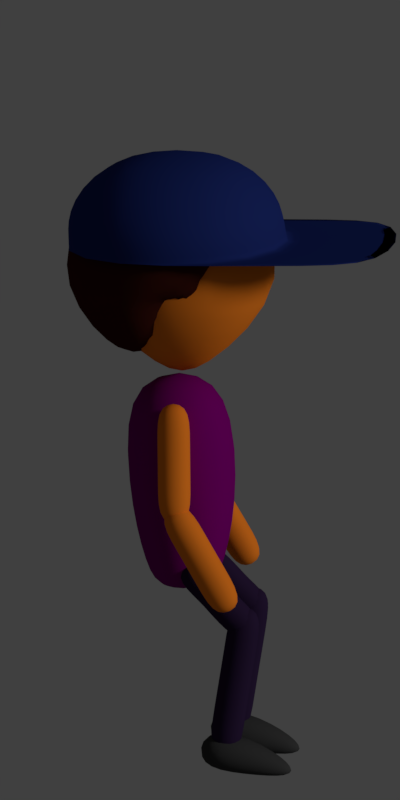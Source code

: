 # Source: child.blend  (saved by Blender 2.79.0; exported with 4.5.12 LTS)
import bpy
from mathutils import Matrix  # noqa: F401  (used for matrix-valued properties, if any)

bpy.ops.wm.read_factory_settings(use_empty=True)
scene = bpy.context.scene
scene.name = 'Scene'

# ---- collections
col_collection_1 = bpy.data.collections.new('Collection 1'); scene.collection.children.link(col_collection_1)
col_collection_1.hide_render = True
col_collection_1.hide_viewport = True
col_collection_2 = bpy.data.collections.new('Collection 2'); scene.collection.children.link(col_collection_2)
col_collection_2.hide_render = True
col_collection_2.hide_viewport = True
col_collection_3 = bpy.data.collections.new('Collection 3'); scene.collection.children.link(col_collection_3)
col_collection_3.hide_render = True
col_collection_3.hide_viewport = True
col_collection_4 = bpy.data.collections.new('Collection 4'); scene.collection.children.link(col_collection_4)
col_collection_4.hide_render = True
col_collection_4.hide_viewport = True
col_collection_5 = bpy.data.collections.new('Collection 5'); scene.collection.children.link(col_collection_5)
col_collection_5.hide_render = True
col_collection_5.hide_viewport = True
col_collection_11 = bpy.data.collections.new('Collection 11'); scene.collection.children.link(col_collection_11)

# ---- materials (node trees are filled in below, after node groups)
mat_skin = bpy.data.materials.new('Skin')
mat_skin.alpha_threshold = 0.0
mat_skin.use_transparent_shadow = False
mat_skin.diffuse_color = (0.8, 0.6277, 0.4197, 1.0)
mat_skin.roughness = 0.5
mat_skin.specular_intensity = 0.0
mat_hair = bpy.data.materials.new('Hair')
mat_hair.alpha_threshold = 0.0
mat_hair.use_transparent_shadow = False
mat_hair.diffuse_color = (0.05087, 0.008618, 0.005147, 1.0)
mat_hair.roughness = 0.5
mat_hair.specular_intensity = 0.0
mat_clothes = bpy.data.materials.new('Clothes')
mat_clothes.alpha_threshold = 0.0
mat_clothes.use_transparent_shadow = False
mat_clothes.diffuse_color = (0.01483, 0.02846, 0.1734, 1.0)
mat_clothes.roughness = 0.5
mat_clothes.specular_intensity = 0.0
mat_pants = bpy.data.materials.new('Pants')
mat_pants.alpha_threshold = 0.0
mat_pants.use_transparent_shadow = False
mat_pants.diffuse_color = (0.1181, 0.5225, 0.116, 1.0)
mat_pants.roughness = 0.5
mat_pants.specular_intensity = 0.0
mat_socks = bpy.data.materials.new('Socks')
mat_socks.alpha_threshold = 0.0
mat_socks.use_transparent_shadow = False
mat_socks.diffuse_color = (0.03364, 0.1329, 0.03309, 1.0)
mat_socks.roughness = 0.5
mat_socks.specular_intensity = 0.0
mat_shoes = bpy.data.materials.new('Shoes')
mat_shoes.alpha_threshold = 0.0
mat_shoes.use_transparent_shadow = False
mat_shoes.diffuse_color = (0.05088, 0.05088, 0.05088, 1.0)
mat_shoes.roughness = 0.5
mat_shoes.specular_intensity = 0.0
mat_clothespurple = bpy.data.materials.new('ClothesPurple')
mat_clothespurple.alpha_threshold = 0.0
mat_clothespurple.use_transparent_shadow = False
mat_clothespurple.diffuse_color = (0.06852, 0.01478, 0.1734, 1.0)
mat_clothespurple.roughness = 0.5
mat_clothespurple.specular_intensity = 0.0
mat_pantspurple = bpy.data.materials.new('PantsPurple')
mat_pantspurple.alpha_threshold = 0.0
mat_pantspurple.use_transparent_shadow = False
mat_pantspurple.diffuse_color = (0.02933, 0.01433, 0.05088, 1.0)
mat_pantspurple.roughness = 0.5
mat_pantspurple.specular_intensity = 0.0
mat_clothespink = bpy.data.materials.new('ClothesPink')
mat_clothespink.alpha_threshold = 0.0
mat_clothespink.use_transparent_shadow = False
mat_clothespink.diffuse_color = (0.1734, 0.0, 0.06013, 1.0)
mat_clothespink.roughness = 0.5
mat_clothespink.specular_intensity = 0.0
mat_pantspink = bpy.data.materials.new('PantsPink')
mat_pantspink.alpha_threshold = 0.0
mat_pantspink.use_transparent_shadow = False
mat_pantspink.diffuse_color = (0.02584, 2.162e-09, 0.004165, 1.0)
mat_pantspink.roughness = 0.5
mat_pantspink.specular_intensity = 0.0
mat_clothesyellow = bpy.data.materials.new('ClothesYellow')
mat_clothesyellow.alpha_threshold = 0.0
mat_clothesyellow.use_transparent_shadow = False
mat_clothesyellow.diffuse_color = (0.5225, 0.466, 0.116, 1.0)
mat_clothesyellow.roughness = 0.5
mat_clothesyellow.specular_intensity = 0.0
mat_pantsyellow = bpy.data.materials.new('PantsYellow')
mat_pantsyellow.alpha_threshold = 0.0
mat_pantsyellow.use_transparent_shadow = False
mat_pantsyellow.diffuse_color = (0.1329, 0.1193, 0.03308, 1.0)
mat_pantsyellow.roughness = 0.5
mat_pantsyellow.specular_intensity = 0.0
mat_skindark = bpy.data.materials.new('SkinDark')
mat_skindark.alpha_threshold = 0.0
mat_skindark.use_transparent_shadow = False
mat_skindark.diffuse_color = (1.0, 0.2452, 0.01952, 1.0)
mat_skindark.roughness = 0.5
mat_skindark.specular_intensity = 0.0
mat_clotheslightpink = bpy.data.materials.new('ClothesLightPink')
mat_clotheslightpink.alpha_threshold = 0.0
mat_clotheslightpink.use_transparent_shadow = False
mat_clotheslightpink.diffuse_color = (0.214, 0.0, 0.1706, 1.0)
mat_clotheslightpink.roughness = 0.5
mat_clotheslightpink.specular_intensity = 0.0

# ---- material node trees

# ---- world
world_world = bpy.data.worlds.new('World'); scene.world = world_world
world_world.color = (0.05088, 0.05088, 0.05088)
world_world.use_sun_shadow = False
world_world.sun_shadow_jitter_overblur = 0.0
world_world.cycles.sampling_method = 'MANUAL'

# ---- cameras
cam_camera_000 = bpy.data.cameras.new('Camera.000')
cam_camera_000.clip_end = 100.0
cam_camera_000.lens = 192.6
cam_camera_000.sensor_width = 32.0
cam_camera_000.sensor_height = 18.0
cam_camera_000.display_size = 2.0
cam_camera_000.shift_x = -0.875
cam_camera_000.shift_y = 0.525
cam_camera_000.lens_unit = 'FOV'
cam_camera_000.dof.focus_distance = 0.0
cam_camera_000.dof.aperture_fstop = 128.0
cam_camera_000.dof.aperture_blades = 6
cam_camera_001 = bpy.data.cameras.new('Camera.001')
cam_camera_001.clip_end = 100.0
cam_camera_001.lens = 27.71
cam_camera_001.sensor_width = 32.0
cam_camera_001.sensor_height = 18.0
cam_camera_001.display_size = 2.0
cam_camera_001.lens_unit = 'FOV'
cam_camera_001.dof.focus_distance = 0.0
cam_camera_001.dof.aperture_fstop = 128.0
cam_camera_001.dof.aperture_blades = 6

# ---- lights
light_sun = bpy.data.lights.new('Sun', 'SUN')
light_sun.transmission_factor = 0.0
light_sun.angle = 0.1993
light_sun.energy = 1.0
light_sun.shadow_buffer_clip_start = 0.5
light_sun.shadow_soft_size = 0.1
light_sun.shadow_cascade_max_distance = 1000.0

# ---- meshes
me_cube_001 = bpy.data.meshes.new('Cube.001')
me_cube_001.from_pydata([(-0.03883, -0.02469, -0.3005), (-0.1238, -0.1238, 0.1344), (-0.03883, 0.02469, -0.3005), (-0.1238, 0.1238, 0.1344), (0.01055, -0.02469, -0.3005), (0.1238, -0.1238, 0.1344), (0.01055, 0.02469, -0.3005), (0.1238, 0.1238, 0.1344), (-0.2462, -0.2454, -0.1126), (-0.2454, 0.2462, -0.1126), (0.2462, 0.2454, -0.1148), (0.2454, -0.2462, -0.1148), (-0.1999, 0.1421, 0.06652), (-0.1999, -0.1423, 0.06652), (-0.1215, -0.04519, -0.2862), (-0.1215, 0.07529, -0.2862), (0.1647, -0.1423, 0.1389), (0.1647, 0.1421, 0.1389), (-0.2597, -0.03276, -0.1115), (-0.2597, 0.03258, -0.1115), (0.2286, 0.07193, -0.09367), (0.2286, -0.0997, -0.09367), (0.01098, 0.2595, 0.1535), (0.01098, -0.2597, 0.1535), (5.96e-08, 0.1421, 0.1689), (5.96e-08, -0.1423, 0.1689), (0.01932, 0.2323, 0.02355), (0.01933, -0.2325, 0.02353), (0.04757, 0.1535, -0.2351), (0.04757, -0.1537, -0.2351), (-0.07352, -0.1423, 0.1584), (-0.0937, -0.2343, -0.1429), (0.0382, -0.1468, -0.05593), (-0.07352, 0.1421, 0.1584), (-0.09368, 0.2341, -0.1429), (0.0382, 0.1466, -0.05593), (-0.1317, -0.1423, 0.1362), (-0.2153, -0.1453, -0.1019), (-0.009539, -0.2545, -0.2192), (-0.1317, 0.1421, 0.1362), (-0.2153, 0.1452, -0.1019), (-0.009539, 0.2544, -0.2192), (-0.0806, -0.06799, -0.7202), (-0.133, -0.1051, -0.2742), (-0.0806, 0.06799, -0.7202), (-0.133, 0.1051, -0.2742), (0.02479, -0.06799, -0.7202), (0.0772, -0.1051, -0.2742), (0.02479, 0.06799, -0.7202), (0.0772, 0.1051, -0.2742), (-0.146, -0.132, -0.5042), (-0.146, 0.132, -0.5042), (0.09799, 0.132, -0.5042), (0.09799, -0.132, -0.5042), (-0.1117, 0.09075, -0.6769), (0.05593, 0.09075, -0.6769), (0.05593, -0.09075, -0.6769), (-0.1117, -0.09075, -0.6769), (-0.05421, -0.1984, -0.5455), (-0.05421, -0.137, -0.311), (-0.05421, -0.1324, -0.5628), (-0.05421, -0.07093, -0.3283), (0.0141, -0.1984, -0.5455), (0.0141, -0.137, -0.311), (0.0141, -0.1324, -0.5628), (0.0141, -0.07093, -0.3283), (-0.05421, -0.178, -0.4673), (-0.05421, -0.1575, -0.3891), (-0.05421, -0.0914, -0.4064), (-0.05421, -0.1119, -0.4846), (0.0141, -0.0914, -0.4064), (0.0141, -0.1119, -0.4846), (0.0141, -0.1575, -0.3891), (0.0141, -0.178, -0.4673), (0.05323, -0.2041, -0.7416), (-0.05853, -0.1969, -0.5265), (0.05295, -0.1358, -0.744), (-0.05881, -0.1286, -0.529), (0.1138, -0.2027, -0.7101), (0.002087, -0.1955, -0.4951), (0.1136, -0.1345, -0.7125), (0.001801, -0.1273, -0.4975), (0.01598, -0.2017, -0.6699), (-0.02127, -0.1993, -0.5982), (-0.02156, -0.131, -0.6006), (0.01569, -0.1334, -0.6723), (0.03905, -0.1297, -0.5692), (0.07631, -0.1321, -0.6409), (0.03934, -0.1979, -0.5668), (0.07659, -0.2003, -0.6384), (-0.05421, 0.1984, -0.5455), (-0.05421, 0.137, -0.311), (-0.05421, 0.1324, -0.5628), (-0.05421, 0.07093, -0.3283), (0.0141, 0.1984, -0.5455), (0.0141, 0.137, -0.311), (0.0141, 0.1324, -0.5628), (0.0141, 0.07093, -0.3283), (-0.05421, 0.178, -0.4673), (-0.05421, 0.1575, -0.3891), (-0.05421, 0.0914, -0.4064), (-0.05421, 0.1119, -0.4846), (0.0141, 0.0914, -0.4064), (0.0141, 0.1119, -0.4846), (0.0141, 0.1575, -0.3891), (0.0141, 0.178, -0.4673), (0.05323, 0.2041, -0.7416), (-0.05853, 0.1969, -0.5265), (0.05295, 0.1358, -0.744), (-0.05881, 0.1286, -0.529), (0.1138, 0.2027, -0.7101), (0.002087, 0.1955, -0.4951), (0.1136, 0.1345, -0.7125), (0.001801, 0.1273, -0.4975), (0.01598, 0.2017, -0.6699), (-0.02127, 0.1993, -0.5982), (-0.02156, 0.131, -0.6006), (0.01569, 0.1334, -0.6723), (0.03905, 0.1297, -0.5692), (0.07631, 0.1321, -0.6409), (0.03934, 0.1979, -0.5668), (0.07659, 0.2003, -0.6384), (0.0947, -0.0359, -0.8284), (-0.04907, -0.03325, -0.6796), (0.09416, -0.1042, -0.8279), (-0.04961, -0.1015, -0.6791), (0.1417, -0.0359, -0.7789), (-0.002044, -0.03325, -0.6301), (0.1412, -0.1042, -0.7783), (-0.002587, -0.1015, -0.6296), (0.0361, -0.03502, -0.7728), (0.009537, -0.03413, -0.7352), (0.008994, -0.1024, -0.7347), (0.03555, -0.1033, -0.7723), (0.05602, -0.1024, -0.6852), (0.08258, -0.1033, -0.7227), (0.05656, -0.03413, -0.6857), (0.08312, -0.03502, -0.7232), (0.02293, -0.03795, -0.9716), (0.06474, -0.03529, -0.7328), (0.02306, -0.1063, -0.9709), (0.06487, -0.1036, -0.7321), (0.09022, -0.03795, -0.9834), (0.132, -0.03529, -0.7446), (0.09035, -0.1063, -0.9826), (0.1322, -0.1036, -0.7438), (0.03687, -0.03706, -0.892), (0.05081, -0.03618, -0.8124), (0.05094, -0.1045, -0.8117), (0.037, -0.1054, -0.8913), (0.1182, -0.1045, -0.8234), (0.1043, -0.1054, -0.903), (0.1181, -0.03618, -0.8242), (0.1042, -0.03706, -0.9038), (0.1015, 0.1066, -0.9038), (0.1153, 0.1085, -0.8242), (0.1069, 0.03849, -0.903), (0.1208, 0.04046, -0.8234), (0.03987, 0.03322, -0.8913), (0.05369, 0.03519, -0.8117), (0.04821, 0.1033, -0.8124), (0.03439, 0.1013, -0.892), (0.1346, 0.04244, -0.7438), (0.09312, 0.03651, -0.9826), (0.1291, 0.1105, -0.7446), (0.08764, 0.1046, -0.9834), (0.06751, 0.03717, -0.7321), (0.02604, 0.03124, -0.9709), (0.06204, 0.1053, -0.7328), (0.02056, 0.09933, -0.9716), (0.08034, 0.107, -0.7232), (0.05379, 0.1058, -0.6857), (0.08514, 0.03883, -0.7227), (0.0586, 0.03763, -0.6852), (0.03826, 0.03515, -0.7723), (0.01172, 0.03395, -0.7347), (0.006908, 0.1021, -0.7352), (0.03345, 0.1033, -0.7728), (0.0001017, 0.03393, -0.6296), (0.1436, 0.04254, -0.7783), (-0.004706, 0.1021, -0.6301), (0.1388, 0.1107, -0.7789), (-0.04678, 0.03024, -0.6791), (0.09676, 0.03885, -0.8279), (-0.05159, 0.09838, -0.6796), (0.09195, 0.107, -0.8284), (-0.000636, -0.03374, -1.048), (0.1233, 0.11, -0.8199), (-0.0004902, -0.1108, -1.047), (0.1234, 0.03295, -0.819), (0.07527, -0.03374, -1.061), (0.04752, 0.03295, -0.8058), (0.07542, -0.1108, -1.06), (0.04738, 0.11, -0.8066), (0.01624, -0.03274, -0.9794), (0.04738, -0.03174, -0.8066), (0.04752, -0.1088, -0.8058), (0.01639, -0.1098, -0.9786), (0.1234, -0.1088, -0.819), (0.0923, -0.1098, -0.9918), (0.1233, -0.03174, -0.8199), (0.09215, -0.03274, -0.9927), (0.04738, -0.03174, -0.8066), (0.04752, -0.1088, -0.8058), (0.1234, -0.1088, -0.819), (0.1233, -0.03174, -0.8199), (0.09215, 0.109, -0.9927), (0.1233, 0.11, -0.8199), (0.0923, 0.03195, -0.9918), (0.1234, 0.03295, -0.819), (0.01639, 0.03195, -0.9786), (0.04752, 0.03295, -0.8058), (0.04738, 0.11, -0.8066), (0.01624, 0.109, -0.9794), (0.07542, 0.03095, -1.06), (0.07527, 0.108, -1.061), (-0.0004902, 0.03095, -1.047), (-0.000636, 0.108, -1.048), (-0.01868, -0.1217, -1.07), (-0.005557, -0.1217, -0.9899), (-0.01868, -0.02157, -1.07), (-0.005557, -0.02157, -0.9899), (0.07957, -0.1199, -1.088), (0.09269, -0.1199, -1.008), (0.07957, -0.01982, -1.088), (0.09269, -0.01982, -1.008), (0.1817, -0.06261, -1.069), (0.1779, -0.06261, -1.092), (0.1779, -0.09102, -1.092), (0.1817, -0.09102, -1.069), (-0.01868, 0.0183, -1.07), (-0.005557, 0.0183, -0.9899), (-0.01868, 0.1184, -1.07), (-0.005557, 0.1184, -0.9899), (0.07957, 0.02005, -1.088), (0.09269, 0.02005, -1.008), (0.07957, 0.1201, -1.088), (0.09269, 0.1201, -1.008), (0.1817, 0.07736, -1.069), (0.1779, 0.07736, -1.092), (0.1779, 0.04895, -1.092), (0.1817, 0.04895, -1.069)], [], [(8, 1, 3, 9), (9, 3, 7, 10), (10, 7, 5, 11), (2, 6, 4, 0), (7, 3, 1, 5), (4, 11, 8, 0), (6, 10, 11, 4), (2, 9, 10, 6), (0, 8, 9, 2), (11, 5, 1, 8), (20, 22, 28, 26), (16, 17, 24, 25), (37, 18, 14, 38), (37, 36, 13, 18), (21, 20, 17, 16), (20, 26, 24, 17), (26, 28, 35, 34), (21, 16, 25, 27), (21, 27, 29, 23), (19, 15, 14, 18), (34, 40, 39, 33), (27, 25, 30, 31), (27, 31, 32, 29), (35, 28, 29, 32), (31, 30, 36, 37), (31, 37, 38, 32), (41, 35, 32, 38), (25, 24, 33, 30), (26, 34, 33, 24), (28, 22, 23, 29), (23, 22, 20, 21), (40, 19, 12, 39), (40, 41, 15, 19), (15, 41, 38, 14), (19, 18, 13, 12), (36, 39, 12, 13), (34, 35, 41, 40), (30, 33, 39, 36), (50, 43, 45, 51), (51, 45, 49, 52), (52, 49, 47, 53), (53, 47, 43, 50), (44, 48, 46, 42), (49, 45, 43, 47), (56, 53, 50, 57), (55, 52, 53, 56), (54, 51, 52, 55), (57, 50, 51, 54), (42, 57, 54, 44), (44, 54, 55, 48), (48, 55, 56, 46), (46, 56, 57, 42), (67, 59, 61, 68), (68, 61, 65, 70), (70, 65, 63, 72), (72, 63, 59, 67), (60, 64, 62, 58), (65, 61, 59, 63), (62, 73, 66, 58), (73, 72, 67, 66), (64, 71, 73, 62), (71, 70, 72, 73), (60, 69, 71, 64), (69, 68, 70, 71), (58, 66, 69, 60), (66, 67, 68, 69), (83, 75, 77, 84), (84, 77, 81, 86), (86, 81, 79, 88), (88, 79, 75, 83), (76, 80, 78, 74), (81, 77, 75, 79), (78, 89, 82, 74), (89, 88, 83, 82), (80, 87, 89, 78), (87, 86, 88, 89), (76, 85, 87, 80), (85, 84, 86, 87), (74, 82, 85, 76), (82, 83, 84, 85), (99, 100, 93, 91), (100, 102, 97, 93), (102, 104, 95, 97), (104, 99, 91, 95), (92, 90, 94, 96), (97, 95, 91, 93), (94, 90, 98, 105), (105, 98, 99, 104), (96, 94, 105, 103), (103, 105, 104, 102), (92, 96, 103, 101), (101, 103, 102, 100), (90, 92, 101, 98), (98, 101, 100, 99), (115, 116, 109, 107), (116, 118, 113, 109), (118, 120, 111, 113), (120, 115, 107, 111), (108, 106, 110, 112), (113, 111, 107, 109), (110, 106, 114, 121), (121, 114, 115, 120), (112, 110, 121, 119), (119, 121, 120, 118), (108, 112, 119, 117), (117, 119, 118, 116), (106, 108, 117, 114), (114, 117, 116, 115), (131, 132, 125, 123), (132, 134, 129, 125), (134, 136, 127, 129), (136, 131, 123, 127), (124, 122, 126, 128), (129, 127, 123, 125), (126, 122, 130, 137), (137, 130, 131, 136), (128, 126, 137, 135), (135, 137, 136, 134), (124, 128, 135, 133), (133, 135, 134, 132), (122, 124, 133, 130), (130, 133, 132, 131), (147, 148, 141, 139), (148, 150, 145, 141), (150, 152, 143, 145), (152, 147, 139, 143), (140, 138, 142, 144), (145, 143, 139, 141), (142, 138, 146, 153), (153, 146, 147, 152), (144, 142, 153, 151), (151, 153, 152, 150), (140, 144, 151, 149), (149, 151, 150, 148), (138, 140, 149, 146), (146, 149, 148, 147), (161, 158, 159, 160), (169, 167, 158, 161), (158, 156, 157, 159), (167, 163, 156, 158), (156, 154, 155, 157), (163, 165, 154, 156), (154, 161, 160, 155), (165, 169, 161, 154), (162, 164, 168, 166), (167, 169, 165, 163), (155, 160, 168, 164), (157, 155, 164, 162), (159, 157, 162, 166), (160, 159, 166, 168), (177, 174, 175, 176), (185, 183, 174, 177), (174, 172, 173, 175), (183, 179, 172, 174), (172, 170, 171, 173), (179, 181, 170, 172), (170, 177, 176, 171), (181, 185, 177, 170), (178, 180, 184, 182), (183, 185, 181, 179), (171, 176, 184, 180), (173, 171, 180, 178), (175, 173, 178, 182), (176, 175, 182, 184), (206, 213, 193, 187), (208, 206, 187, 189), (210, 208, 189, 191), (213, 210, 191, 193), (188, 186, 190, 192), (200, 195, 196, 198), (190, 186, 194, 201), (205, 202, 195, 200), (192, 190, 201, 199), (204, 205, 200, 198), (188, 192, 199, 197), (203, 204, 198, 196), (186, 188, 197, 194), (202, 203, 196, 195), (194, 197, 203, 202), (197, 199, 204, 203), (199, 201, 205, 204), (201, 194, 202, 205), (193, 191, 211, 212), (217, 216, 210, 213), (191, 189, 209, 211), (216, 214, 208, 210), (189, 187, 207, 209), (214, 215, 206, 208), (187, 193, 212, 207), (215, 217, 213, 206), (207, 212, 211, 209), (216, 217, 215, 214), (218, 219, 221, 220), (220, 221, 225, 224), (223, 222, 228, 229), (222, 223, 219, 218), (220, 224, 222, 218), (225, 221, 219, 223), (227, 226, 229, 228), (222, 224, 227, 228), (225, 223, 229, 226), (224, 225, 226, 227), (230, 231, 233, 232), (232, 233, 237, 236), (235, 234, 240, 241), (234, 235, 231, 230), (232, 236, 234, 230), (237, 233, 231, 235), (239, 238, 241, 240), (234, 236, 239, 240), (237, 235, 241, 238), (236, 237, 238, 239)])
me_cube_001.polygons.foreach_set('use_smooth', [True] * 212)
me_cube_001.polygons.foreach_set('material_index', [0, 0, 0, 0, 0, 0, 0, 0, 0, 0, 1, 1, 1, 1, 1, 1, 1, 1, 1, 1, 1, 1, 1, 1, 1, 1, 1, 1, 1, 1, 1, 1, 1, 1, 1, 1, 1, 1, 2, 2, 2, 2, 2, 2, 2, 2, 2, 2, 2, 2, 2, 2, 0, 0, 0, 0, 0, 0, 0, 0, 0, 0, 0, 0, 0, 0, 0, 0, 0, 0, 0, 0, 0, 0, 0, 0, 0, 0, 0, 0, 0, 0, 0, 0, 0, 0, 0, 0, 0, 0, 0, 0, 0, 0, 0, 0, 0, 0, 0, 0, 0, 0, 0, 0, 0, 0, 0, 0, 3, 3, 3, 3, 3, 3, 3, 3, 3, 3, 3, 3, 3, 3, 3, 3, 3, 3, 3, 3, 3, 3, 3, 3, 3, 3, 3, 3, 3, 3, 3, 3, 3, 3, 3, 3, 3, 3, 3, 3, 3, 3, 3, 3, 3, 3, 3, 3, 3, 3, 3, 3, 3, 3, 3, 3, 4, 4, 4, 4, 4, 4, 4, 4, 4, 4, 4, 4, 4, 4, 4, 4, 4, 4, 4, 4, 4, 4, 4, 4, 4, 4, 4, 4, 5, 5, 5, 5, 5, 5, 5, 5, 5, 5, 5, 5, 5, 5, 5, 5, 5, 5, 5, 5])
me_cube_001.materials.append(mat_skin)
me_cube_001.materials.append(mat_hair)
me_cube_001.materials.append(mat_clothes)
me_cube_001.materials.append(mat_pants)
me_cube_001.materials.append(mat_socks)
me_cube_001.materials.append(mat_shoes)
me_cube_001.use_remesh_preserve_volume = False
me_cube_001.use_remesh_preserve_attributes = False
me_cube_001.use_mirror_vertex_groups = False
me_cube_001.update()
me_cube_002 = bpy.data.meshes.new('Cube.002')
me_cube_002.from_pydata([(-0.05482, -0.02733, -0.08442), (-0.1489, -0.1371, 0.397), (-0.05316, 0.02687, -0.08442), (-0.1489, 0.1371, 0.397), (-0.0001511, -0.02733, -0.08442), (0.1253, -0.1371, 0.397), (0.001499, 0.0276, -0.08442), (0.1253, 0.1371, 0.397), (-0.2844, -0.2717, 0.1236), (-0.2852, 0.269, 0.1236), (0.259, 0.2755, 0.1212), (0.2599, -0.2726, 0.1212), (-0.1915, 0.1712, 0.3678), (-0.1915, -0.1532, 0.3678), (0.2041, 0.07617, 0.2332), (-0.01208, 0.2834, 0.2332), (0.16, -0.1532, 0.3678), (0.16, 0.1712, 0.3678), (-0.2372, -0.08628, 0.2332), (-0.2372, 0.1025, 0.2332), (0.2041, 0.07617, 0.2332), (0.2041, -0.08597, 0.2332), (-0.01208, -0.2671, 0.2332), (0.2041, -0.08597, 0.2332), (-0.01224, 0.1781, 0.4433), (-0.01224, -0.1601, 0.4433), (-0.01208, 0.2834, 0.2332), (-0.01208, -0.2671, 0.2332), (-0.2372, -0.08628, 0.2332), (-0.2372, 0.1025, 0.2332), (-0.07909, -0.06609, -0.7132), (-0.1207, -0.0928, -0.02842), (-0.07909, 0.06609, -0.7132), (-0.1207, 0.0928, -0.02842), (0.02335, -0.06609, -0.7132), (0.06493, -0.0928, -0.02842), (0.02335, 0.06609, -0.7132), (0.06493, 0.0928, -0.02842), (-0.1833, -0.1723, -0.4338), (-0.1833, 0.1723, -0.4338), (0.1351, 0.1723, -0.4338), (0.1351, -0.1723, -0.4338), (-0.1094, 0.08821, -0.6712), (0.05362, 0.08821, -0.6712), (0.05362, -0.08821, -0.6712), (-0.1094, -0.08821, -0.6712), (-0.05946, -0.2289, -0.432), (-0.05946, -0.1606, -0.1521), (-0.05946, -0.1554, -0.4527), (-0.05946, -0.08712, -0.1728), (0.01649, -0.2289, -0.432), (0.01649, -0.1606, -0.1521), (0.01649, -0.1554, -0.4527), (0.01649, -0.08712, -0.1728), (-0.05946, -0.2061, -0.3387), (-0.05946, -0.1834, -0.2454), (-0.05946, -0.1099, -0.2661), (-0.05946, -0.1327, -0.3594), (0.01649, -0.1099, -0.2661), (0.01649, -0.1327, -0.3594), (0.01649, -0.1834, -0.2454), (0.01649, -0.2061, -0.3387), (0.09623, -0.2422, -0.673), (-0.06552, -0.2218, -0.4019), (0.09602, -0.166, -0.6757), (-0.06573, -0.1456, -0.4046), (0.1625, -0.2407, -0.6352), (0.0007431, -0.2203, -0.364), (0.1623, -0.1644, -0.6379), (0.0005326, -0.144, -0.3668), (0.05146, -0.2396, -0.5947), (-0.01914, -0.2255, -0.4831), (-0.01935, -0.1492, -0.4858), (0.05124, -0.1633, -0.5974), (0.04691, -0.1477, -0.448), (0.1175, -0.1618, -0.5596), (0.04712, -0.224, -0.4453), (0.1177, -0.238, -0.5568), (0.1177, 0.238, -0.5568), (0.04712, 0.224, -0.4453), (0.1175, 0.1618, -0.5596), (0.04691, 0.1477, -0.448), (0.05124, 0.1633, -0.5974), (-0.01935, 0.1492, -0.4858), (-0.01914, 0.2255, -0.4831), (0.05146, 0.2396, -0.5947), (0.0005326, 0.144, -0.3668), (0.1623, 0.1644, -0.6379), (0.0007431, 0.2203, -0.364), (0.1625, 0.2407, -0.6352), (-0.06573, 0.1456, -0.4046), (0.09602, 0.166, -0.6757), (-0.06552, 0.2218, -0.4019), (0.09623, 0.2422, -0.673), (0.01649, 0.2061, -0.3387), (0.01649, 0.1834, -0.2454), (0.01649, 0.1327, -0.3594), (0.01649, 0.1099, -0.2661), (-0.05946, 0.1327, -0.3594), (-0.05946, 0.1099, -0.2661), (-0.05946, 0.1834, -0.2454), (-0.05946, 0.2061, -0.3387), (0.01649, 0.08712, -0.1728), (0.01649, 0.1554, -0.4527), (0.01649, 0.1606, -0.1521), (0.01649, 0.2289, -0.432), (-0.05946, 0.08712, -0.1728), (-0.05946, 0.1554, -0.4527), (-0.05946, 0.1606, -0.1521), (-0.05946, 0.2289, -0.432), (-0.01386, -0.03795, -1.106), (0.01401, -0.03529, -0.6976), (-0.01382, -0.1063, -1.105), (0.01405, -0.1036, -0.6969), (0.05432, -0.03795, -1.11), (0.08219, -0.03529, -0.7017), (0.05437, -0.1063, -1.109), (0.08223, -0.1036, -0.701), (-0.009012, -0.03706, -1.025), (0.009157, -0.03618, -0.7783), (0.009202, -0.1045, -0.7775), (-0.008967, -0.1054, -1.024), (0.07738, -0.1045, -0.7816), (0.05922, -0.1054, -1.029), (0.07734, -0.03618, -0.7824), (0.05917, -0.03706, -1.029), (0.0565, 0.1066, -1.03), (0.07456, 0.1085, -0.7827), (0.06186, 0.03849, -1.028), (0.07992, 0.04046, -0.7813), (-0.00612, 0.03322, -1.024), (0.01194, 0.03519, -0.7772), (0.006578, 0.1033, -0.7786), (-0.01148, 0.1013, -1.025), (0.08465, 0.04244, -0.7007), (0.05712, 0.03651, -1.109), (0.07929, 0.1105, -0.702), (0.05176, 0.1046, -1.11), (0.01667, 0.03717, -0.6966), (-0.01086, 0.03124, -1.105), (0.01131, 0.1053, -0.6979), (-0.01622, 0.09933, -1.106), (-0.03571, -0.1217, -1.122), (-0.03168, -0.1217, -1.041), (-0.03571, -0.02157, -1.122), (-0.03168, -0.02157, -1.041), (0.064, -0.1199, -1.129), (0.06803, -0.1199, -1.048), (0.064, -0.01982, -1.129), (0.06803, -0.01982, -1.048), (0.1633, -0.06261, -1.099), (0.1621, -0.06261, -1.122), (0.1621, -0.09102, -1.122), (0.1633, -0.09102, -1.099), (-0.01435, 0.0183, -1.119), (-0.01032, 0.0183, -1.039), (-0.01435, 0.1184, -1.119), (-0.01032, 0.1184, -1.039), (0.08536, 0.02005, -1.127), (0.08939, 0.02005, -1.046), (0.08536, 0.1201, -1.127), (0.08939, 0.1201, -1.046), (0.1847, 0.07736, -1.096), (0.1835, 0.07736, -1.119), (0.1835, 0.04895, -1.119), (0.1847, 0.04895, -1.096)], [], [(8, 1, 3, 9), (9, 3, 7, 10), (10, 7, 5, 11), (2, 6, 4, 0), (7, 3, 1, 5), (4, 11, 8, 0), (6, 10, 11, 4), (2, 9, 10, 6), (0, 8, 9, 2), (11, 5, 1, 8), (19, 18, 28, 29), (16, 17, 24, 25), (20, 26, 15, 14), (23, 14, 17, 16), (14, 15, 24, 17), (23, 16, 25, 22), (18, 19, 26, 27), (21, 23, 22, 27), (15, 29, 12, 24), (24, 12, 13, 25), (25, 13, 28, 22), (26, 20, 21, 27), (22, 28, 18, 27), (26, 19, 29, 15), (29, 28, 13, 12), (21, 20, 14, 23), (38, 31, 33, 39), (39, 33, 37, 40), (40, 37, 35, 41), (41, 35, 31, 38), (32, 36, 34, 30), (37, 33, 31, 35), (44, 41, 38, 45), (43, 40, 41, 44), (42, 39, 40, 43), (45, 38, 39, 42), (30, 45, 42, 32), (32, 42, 43, 36), (36, 43, 44, 34), (34, 44, 45, 30), (55, 47, 49, 56), (56, 49, 53, 58), (58, 53, 51, 60), (60, 51, 47, 55), (48, 52, 50, 46), (53, 49, 47, 51), (50, 61, 54, 46), (61, 60, 55, 54), (52, 59, 61, 50), (59, 58, 60, 61), (48, 57, 59, 52), (57, 56, 58, 59), (46, 54, 57, 48), (54, 55, 56, 57), (71, 63, 65, 72), (72, 65, 69, 74), (74, 69, 67, 76), (76, 67, 63, 71), (64, 68, 66, 62), (69, 65, 63, 67), (66, 77, 70, 62), (77, 76, 71, 70), (68, 75, 77, 66), (75, 74, 76, 77), (64, 73, 75, 68), (73, 72, 74, 75), (62, 70, 73, 64), (70, 71, 72, 73), (85, 82, 83, 84), (93, 91, 82, 85), (82, 80, 81, 83), (91, 87, 80, 82), (80, 78, 79, 81), (87, 89, 78, 80), (78, 85, 84, 79), (89, 93, 85, 78), (86, 88, 92, 90), (91, 93, 89, 87), (79, 84, 92, 88), (81, 79, 88, 86), (83, 81, 86, 90), (84, 83, 90, 92), (101, 98, 99, 100), (109, 107, 98, 101), (98, 96, 97, 99), (107, 103, 96, 98), (96, 94, 95, 97), (103, 105, 94, 96), (94, 101, 100, 95), (105, 109, 101, 94), (102, 104, 108, 106), (107, 109, 105, 103), (95, 100, 108, 104), (97, 95, 104, 102), (99, 97, 102, 106), (100, 99, 106, 108), (119, 120, 113, 111), (120, 122, 117, 113), (122, 124, 115, 117), (124, 119, 111, 115), (112, 110, 114, 116), (117, 115, 111, 113), (114, 110, 118, 125), (125, 118, 119, 124), (116, 114, 125, 123), (123, 125, 124, 122), (112, 116, 123, 121), (121, 123, 122, 120), (110, 112, 121, 118), (118, 121, 120, 119), (133, 130, 131, 132), (141, 139, 130, 133), (130, 128, 129, 131), (139, 135, 128, 130), (128, 126, 127, 129), (135, 137, 126, 128), (126, 133, 132, 127), (137, 141, 133, 126), (134, 136, 140, 138), (139, 141, 137, 135), (127, 132, 140, 136), (129, 127, 136, 134), (131, 129, 134, 138), (132, 131, 138, 140), (142, 143, 145, 144), (144, 145, 149, 148), (147, 146, 152, 153), (146, 147, 143, 142), (144, 148, 146, 142), (149, 145, 143, 147), (151, 150, 153, 152), (146, 148, 151, 152), (149, 147, 153, 150), (148, 149, 150, 151), (154, 155, 157, 156), (156, 157, 161, 160), (159, 158, 164, 165), (158, 159, 155, 154), (156, 160, 158, 154), (161, 157, 155, 159), (163, 162, 165, 164), (158, 160, 163, 164), (161, 159, 165, 162), (160, 161, 162, 163)])
me_cube_002.polygons.foreach_set('use_smooth', [True] * 144)
me_cube_002.polygons.foreach_set('material_index', [0, 0, 0, 0, 0, 0, 0, 0, 0, 0, 1, 1, 1, 1, 1, 1, 1, 1, 1, 1, 1, 1, 1, 1, 1, 1, 3, 3, 3, 3, 3, 3, 3, 3, 3, 3, 3, 3, 3, 3, 0, 0, 0, 0, 0, 0, 0, 0, 0, 0, 0, 0, 0, 0, 0, 0, 0, 0, 0, 0, 0, 0, 0, 0, 0, 0, 0, 0, 0, 0, 0, 0, 0, 0, 0, 0, 0, 0, 0, 0, 0, 0, 0, 0, 0, 0, 0, 0, 0, 0, 0, 0, 0, 0, 0, 0, 4, 4, 4, 4, 4, 4, 4, 4, 4, 4, 4, 4, 4, 4, 4, 4, 4, 4, 4, 4, 4, 4, 4, 4, 4, 4, 4, 4, 5, 5, 5, 5, 5, 5, 5, 5, 5, 5, 5, 5, 5, 5, 5, 5, 5, 5, 5, 5])
me_cube_002.materials.append(mat_skin)
me_cube_002.materials.append(mat_hair)
me_cube_002.materials.append(mat_clothes)
me_cube_002.materials.append(mat_pants)
me_cube_002.materials.append(mat_socks)
me_cube_002.materials.append(mat_shoes)
me_cube_002.use_remesh_preserve_volume = False
me_cube_002.use_remesh_preserve_attributes = False
me_cube_002.use_mirror_vertex_groups = False
me_cube_002.update()
me_cube_003 = bpy.data.meshes.new('Cube.003')
me_cube_003.from_pydata([(-0.03883, -0.02469, -0.3437), (-0.1358, -0.1358, 0.159), (-0.03883, 0.02469, -0.3437), (-0.1358, 0.1358, 0.159), (0.01055, -0.02469, -0.3437), (0.1358, -0.1358, 0.159), (0.01055, 0.02469, -0.3437), (0.1358, 0.1358, 0.159), (-0.27, -0.2691, -0.1118), (-0.2691, 0.27, -0.1118), (0.27, 0.2691, -0.1142), (0.2691, -0.27, -0.1142), (-0.06371, -0.06799, -0.7202), (-0.09963, -0.1051, -0.2742), (-0.06371, 0.06799, -0.7202), (-0.09963, 0.1051, -0.2742), (0.008521, -0.06799, -0.7202), (0.04363, -0.1051, -0.2743), (0.008521, 0.06799, -0.7202), (0.04363, 0.1051, -0.2743), (-0.1085, -0.132, -0.5042), (-0.1085, 0.132, -0.5042), (0.05949, 0.132, -0.5042), (0.05949, -0.132, -0.5042), (-0.08505, 0.09075, -0.6769), (0.02986, 0.09075, -0.6769), (0.02986, -0.09075, -0.6769), (-0.08505, -0.09075, -0.6769), (-0.05421, -0.1984, -0.5455), (-0.05421, -0.137, -0.311), (-0.05421, -0.1324, -0.5628), (-0.05421, -0.07093, -0.3283), (0.0141, -0.1984, -0.5455), (0.0141, -0.137, -0.311), (0.0141, -0.1324, -0.5628), (0.0141, -0.07093, -0.3283), (-0.05421, -0.178, -0.4673), (-0.05421, -0.1575, -0.3891), (-0.05421, -0.0914, -0.4064), (-0.05421, -0.1119, -0.4846), (0.0141, -0.0914, -0.4064), (0.0141, -0.1119, -0.4846), (0.0141, -0.1575, -0.3891), (0.0141, -0.178, -0.4673), (0.05323, -0.2041, -0.7416), (-0.05853, -0.1969, -0.5265), (0.05295, -0.1358, -0.744), (-0.05881, -0.1286, -0.529), (0.1138, -0.2027, -0.7101), (0.002087, -0.1955, -0.4951), (0.1136, -0.1345, -0.7125), (0.001801, -0.1273, -0.4975), (0.01598, -0.2017, -0.6699), (-0.02127, -0.1993, -0.5982), (-0.02156, -0.131, -0.6006), (0.01569, -0.1334, -0.6723), (0.03905, -0.1297, -0.5692), (0.07631, -0.1321, -0.6409), (0.03934, -0.1979, -0.5668), (0.07659, -0.2003, -0.6384), (-0.05421, 0.1984, -0.5455), (-0.05421, 0.137, -0.311), (-0.05421, 0.1324, -0.5628), (-0.05421, 0.07093, -0.3283), (0.0141, 0.1984, -0.5455), (0.0141, 0.137, -0.311), (0.0141, 0.1324, -0.5628), (0.0141, 0.07093, -0.3283), (-0.05421, 0.178, -0.4673), (-0.05421, 0.1575, -0.3891), (-0.05421, 0.0914, -0.4064), (-0.05421, 0.1119, -0.4846), (0.0141, 0.0914, -0.4064), (0.0141, 0.1119, -0.4846), (0.0141, 0.1575, -0.3891), (0.0141, 0.178, -0.4673), (0.05323, 0.2041, -0.7416), (-0.05853, 0.1969, -0.5265), (0.05295, 0.1358, -0.744), (-0.05881, 0.1286, -0.529), (0.1138, 0.2027, -0.7101), (0.002087, 0.1955, -0.4951), (0.1136, 0.1345, -0.7125), (0.001801, 0.1273, -0.4975), (0.01598, 0.2017, -0.6699), (-0.02127, 0.1993, -0.5982), (-0.02156, 0.131, -0.6006), (0.01569, 0.1334, -0.6723), (0.03905, 0.1297, -0.5692), (0.07631, 0.1321, -0.6409), (0.03934, 0.1979, -0.5668), (0.07659, 0.2003, -0.6384), (0.0947, -0.0359, -0.8284), (-0.04907, -0.03325, -0.6796), (0.09416, -0.1042, -0.8279), (-0.04961, -0.1015, -0.6791), (0.1417, -0.0359, -0.7789), (-0.002044, -0.03325, -0.6301), (0.1412, -0.1042, -0.7783), (-0.002587, -0.1015, -0.6296), (0.0361, -0.03502, -0.7728), (0.009537, -0.03413, -0.7352), (0.008994, -0.1024, -0.7347), (0.03555, -0.1033, -0.7723), (0.05602, -0.1024, -0.6852), (0.08258, -0.1033, -0.7227), (0.05656, -0.03413, -0.6857), (0.08312, -0.03502, -0.7232), (0.01966, -0.02712, -0.9995), (0.06474, -0.03529, -0.7328), (0.01979, -0.09542, -0.9988), (0.06487, -0.1036, -0.7321), (0.08695, -0.02712, -1.011), (0.132, -0.03529, -0.7446), (0.08707, -0.09542, -1.011), (0.1322, -0.1036, -0.7438), (0.0336, -0.02623, -0.92), (0.05081, -0.03618, -0.8124), (0.05094, -0.1045, -0.8117), (0.03373, -0.09453, -0.9192), (0.1182, -0.1045, -0.8234), (0.101, -0.09453, -0.931), (0.1181, -0.03618, -0.8242), (0.1009, -0.02623, -0.9317), (0.09819, 0.1174, -0.9317), (0.1153, 0.1085, -0.8242), (0.1037, 0.04932, -0.931), (0.1208, 0.04046, -0.8234), (0.03987, 0.03322, -0.8913), (0.05369, 0.03519, -0.8117), (0.04821, 0.1033, -0.8124), (0.03439, 0.1013, -0.892), (0.1346, 0.04244, -0.7438), (0.08985, 0.04735, -1.011), (0.1291, 0.1105, -0.7446), (0.08437, 0.1154, -1.011), (0.06751, 0.03717, -0.7321), (0.03247, 0.04208, -0.9392), (0.06204, 0.1053, -0.7328), (0.02699, 0.1102, -0.94), (0.08034, 0.107, -0.7232), (0.05379, 0.1058, -0.6857), (0.08514, 0.03883, -0.7227), (0.0586, 0.03763, -0.6852), (0.03826, 0.03515, -0.7723), (0.01172, 0.03395, -0.7347), (0.006908, 0.1021, -0.7352), (0.03345, 0.1033, -0.7728), (0.0001017, 0.03393, -0.6296), (0.1436, 0.04254, -0.7783), (-0.004706, 0.1021, -0.6301), (0.1388, 0.1107, -0.7789), (-0.04678, 0.03024, -0.6791), (0.09676, 0.03885, -0.8279), (-0.05159, 0.09838, -0.6796), (0.09195, 0.107, -0.8284), (0.0004507, -0.1092, -1.004), (0.01314, -0.1092, -0.9273), (0.0004507, -0.01243, -1.004), (0.01314, -0.01243, -0.9273), (0.09544, -0.1075, -1.022), (0.1081, -0.1075, -0.9452), (0.09544, -0.01074, -1.022), (0.1081, -0.01074, -0.9452), (0.1941, -0.05211, -1.004), (0.1905, -0.05211, -1.026), (0.1905, -0.07958, -1.026), (0.1941, -0.07958, -1.004), (0.0004507, 0.03077, -1.004), (0.01314, 0.03077, -0.9273), (0.0004507, 0.1275, -1.004), (0.01314, 0.1275, -0.9273), (0.09544, 0.03246, -1.022), (0.1081, 0.03246, -0.9452), (0.09544, 0.1292, -1.022), (0.1081, 0.1292, -0.9452), (0.1941, 0.08787, -1.004), (0.1905, 0.08787, -1.026), (0.1905, 0.0604, -1.026), (0.1941, 0.0604, -1.004), (-0.003008, 0.1532, 0.1414), (-0.003008, 0.2003, 0.07103), (0.02876, 0.07652, 0.1884), (0.0557, 0.1416, 0.1414), (0.0737, 0.185, 0.07103), (0.08002, 0.2003, -0.012), (0.0557, 0.05852, 0.1884), (0.1055, 0.1083, 0.1414), (0.1387, 0.1416, 0.07103), (0.1504, 0.1532, -0.012), (0.0737, 0.03159, 0.1884), (0.1387, 0.05852, 0.1414), (0.1822, 0.07652, 0.07103), (0.1974, 0.08284, -0.012), (0.08002, -0.0001831, 0.1884), (0.1504, -0.0001831, 0.1414), (0.1974, -0.0001831, 0.07103), (0.2139, -0.0001831, -0.012), (0.0737, -0.03196, 0.1884), (0.1387, -0.05889, 0.1414), (0.1822, -0.07689, 0.07103), (0.1974, -0.08321, -0.012), (0.0557, -0.05889, 0.1884), (0.1055, -0.1087, 0.1414), (0.1387, -0.1419, 0.07103), (0.1504, -0.1536, -0.012), (0.02876, -0.07689, 0.1884), (0.0557, -0.1419, 0.1414), (0.0737, -0.1854, 0.07103), (0.08002, -0.2006, -0.012), (-0.003008, -0.08321, 0.1884), (-0.003008, -0.1536, 0.1414), (-0.003008, -0.2006, 0.07103), (-0.003008, -0.2171, -0.012), (-0.03478, -0.07689, 0.1884), (-0.06172, -0.1419, 0.1414), (-0.07971, -0.1854, 0.07103), (-0.08603, -0.2006, -0.012), (-0.06172, -0.05889, 0.1884), (-0.1115, -0.1087, 0.1414), (-0.1447, -0.1419, 0.07103), (-0.1564, -0.1536, -0.012), (-0.07971, -0.03196, 0.1884), (-0.1447, -0.05889, 0.1414), (-0.1882, -0.07689, 0.07103), (-0.2034, -0.08321, -0.012), (-0.08603, -0.0001831, 0.1884), (-0.1564, -0.000183, 0.1414), (-0.2034, -0.000183, 0.07103), (-0.22, -0.000183, -0.012), (-0.07971, 0.03159, 0.1884), (-0.1447, 0.05852, 0.1414), (-0.1882, 0.07652, 0.07103), (-0.2034, 0.08284, -0.012), (-0.06172, 0.05852, 0.1884), (-0.1115, 0.1083, 0.1414), (-0.1447, 0.1416, 0.07103), (-0.1564, 0.1532, -0.012), (-0.03478, 0.07652, 0.1884), (-0.06172, 0.1416, 0.1414), (-0.07971, 0.185, 0.07103), (-0.08603, 0.2003, -0.012), (-0.003008, -0.0001831, 0.205), (-0.003008, 0.08284, 0.1884), (-0.003008, 0.2168, -0.012), (0.08002, 0.2003, -0.398), (0.08002, -0.2006, -0.398), (-0.003008, -0.2171, -0.398), (-0.08603, -0.2006, -0.398), (-0.1564, -0.1536, -0.398), (-0.2034, -0.08321, -0.398), (-0.22, -0.000183, -0.398), (-0.2034, 0.08284, -0.398), (-0.1564, 0.1532, -0.398), (-0.08603, 0.2003, -0.398), (-0.003008, 0.2168, -0.398), (-0.2034, -0.08321, -0.398), (-0.1564, -0.1536, -0.398), (-0.003008, 0.2168, -0.398), (-0.08603, 0.2003, -0.398), (-0.08603, -0.2006, -0.398), (-0.003008, -0.2171, -0.398), (0.08002, -0.2006, -0.398), (-0.22, -0.000183, -0.398), (0.08002, 0.2003, -0.398), (-0.1564, 0.1532, -0.398), (-0.2034, 0.08284, -0.398), (-0.1564, -0.1536, -0.012), (-0.08603, 0.2003, -0.012), (-0.003008, -0.2171, -0.012), (0.08002, -0.2006, -0.012), (-0.2034, 0.08284, -0.012), (-0.2034, -0.08321, -0.012), (-0.003008, 0.2168, -0.012), (-0.08603, -0.2006, -0.012), (-0.22, -0.000183, -0.012), (0.08002, 0.2003, -0.012), (-0.1564, 0.1532, -0.012)], [], [(8, 1, 3, 9), (9, 3, 7, 10), (10, 7, 5, 11), (2, 6, 4, 0), (7, 3, 1, 5), (4, 11, 8, 0), (6, 10, 11, 4), (2, 9, 10, 6), (0, 8, 9, 2), (11, 5, 1, 8), (20, 13, 15, 21), (21, 15, 19, 22), (22, 19, 17, 23), (23, 17, 13, 20), (14, 18, 16, 12), (19, 15, 13, 17), (26, 23, 20, 27), (25, 22, 23, 26), (24, 21, 22, 25), (27, 20, 21, 24), (12, 27, 24, 14), (14, 24, 25, 18), (18, 25, 26, 16), (16, 26, 27, 12), (37, 29, 31, 38), (38, 31, 35, 40), (40, 35, 33, 42), (42, 33, 29, 37), (30, 34, 32, 28), (35, 31, 29, 33), (32, 43, 36, 28), (43, 42, 37, 36), (34, 41, 43, 32), (41, 40, 42, 43), (30, 39, 41, 34), (39, 38, 40, 41), (28, 36, 39, 30), (36, 37, 38, 39), (53, 45, 47, 54), (54, 47, 51, 56), (56, 51, 49, 58), (58, 49, 45, 53), (46, 50, 48, 44), (51, 47, 45, 49), (48, 59, 52, 44), (59, 58, 53, 52), (50, 57, 59, 48), (57, 56, 58, 59), (46, 55, 57, 50), (55, 54, 56, 57), (44, 52, 55, 46), (52, 53, 54, 55), (69, 70, 63, 61), (70, 72, 67, 63), (72, 74, 65, 67), (74, 69, 61, 65), (62, 60, 64, 66), (67, 65, 61, 63), (64, 60, 68, 75), (75, 68, 69, 74), (66, 64, 75, 73), (73, 75, 74, 72), (62, 66, 73, 71), (71, 73, 72, 70), (60, 62, 71, 68), (68, 71, 70, 69), (85, 86, 79, 77), (86, 88, 83, 79), (88, 90, 81, 83), (90, 85, 77, 81), (78, 76, 80, 82), (83, 81, 77, 79), (80, 76, 84, 91), (91, 84, 85, 90), (82, 80, 91, 89), (89, 91, 90, 88), (78, 82, 89, 87), (87, 89, 88, 86), (76, 78, 87, 84), (84, 87, 86, 85), (101, 102, 95, 93), (102, 104, 99, 95), (104, 106, 97, 99), (106, 101, 93, 97), (94, 92, 96, 98), (99, 97, 93, 95), (96, 92, 100, 107), (107, 100, 101, 106), (98, 96, 107, 105), (105, 107, 106, 104), (94, 98, 105, 103), (103, 105, 104, 102), (92, 94, 103, 100), (100, 103, 102, 101), (117, 118, 111, 109), (118, 120, 115, 111), (120, 122, 113, 115), (122, 117, 109, 113), (110, 108, 112, 114), (115, 113, 109, 111), (112, 108, 116, 123), (123, 116, 117, 122), (114, 112, 123, 121), (121, 123, 122, 120), (110, 114, 121, 119), (119, 121, 120, 118), (108, 110, 119, 116), (116, 119, 118, 117), (131, 128, 129, 130), (139, 137, 128, 131), (128, 126, 127, 129), (137, 133, 126, 128), (126, 124, 125, 127), (133, 135, 124, 126), (124, 131, 130, 125), (135, 139, 131, 124), (132, 134, 138, 136), (137, 139, 135, 133), (125, 130, 138, 134), (127, 125, 134, 132), (129, 127, 132, 136), (130, 129, 136, 138), (147, 144, 145, 146), (155, 153, 144, 147), (144, 142, 143, 145), (153, 149, 142, 144), (142, 140, 141, 143), (149, 151, 140, 142), (140, 147, 146, 141), (151, 155, 147, 140), (148, 150, 154, 152), (153, 155, 151, 149), (141, 146, 154, 150), (143, 141, 150, 148), (145, 143, 148, 152), (146, 145, 152, 154), (156, 157, 159, 158), (158, 159, 163, 162), (161, 160, 166, 167), (160, 161, 157, 156), (158, 162, 160, 156), (163, 159, 157, 161), (165, 164, 167, 166), (160, 162, 165, 166), (163, 161, 167, 164), (162, 163, 164, 165), (168, 169, 171, 170), (170, 171, 175, 174), (173, 172, 178, 179), (172, 173, 169, 168), (170, 174, 172, 168), (175, 171, 169, 173), (177, 176, 179, 178), (172, 174, 177, 178), (175, 173, 179, 176), (174, 175, 176, 177), (181, 180, 183, 184), (243, 242, 182), (244, 181, 184, 185), (180, 243, 182, 183), (182, 242, 186), (185, 184, 188, 189), (183, 182, 186, 187), (184, 183, 187, 188), (189, 188, 192, 193), (187, 186, 190, 191), (188, 187, 191, 192), (186, 242, 190), (192, 191, 195, 196), (190, 242, 194), (193, 192, 196, 197), (191, 190, 194, 195), (196, 195, 199, 200), (194, 242, 198), (197, 196, 200, 201), (195, 194, 198, 199), (201, 200, 204, 205), (199, 198, 202, 203), (200, 199, 203, 204), (198, 242, 202), (205, 204, 208, 209), (203, 202, 206, 207), (204, 203, 207, 208), (202, 242, 206), (208, 207, 211, 212), (206, 242, 210), (209, 208, 212, 213), (207, 206, 210, 211), (212, 211, 215, 216), (210, 242, 214), (213, 212, 216, 217), (211, 210, 214, 215), (217, 216, 220, 221), (215, 214, 218, 219), (216, 215, 219, 220), (214, 242, 218), (219, 218, 222, 223), (220, 219, 223, 224), (218, 242, 222), (221, 220, 224, 225), (224, 223, 227, 228), (222, 242, 226), (225, 224, 228, 229), (223, 222, 226, 227), (226, 242, 230), (229, 228, 232, 233), (227, 226, 230, 231), (228, 227, 231, 232), (233, 232, 236, 237), (231, 230, 234, 235), (232, 231, 235, 236), (230, 242, 234), (236, 235, 239, 240), (234, 242, 238), (237, 236, 240, 241), (235, 234, 238, 239), (240, 239, 180, 181), (238, 242, 243), (241, 240, 181, 244), (239, 238, 243, 180), (257, 256, 250, 249), (259, 258, 255, 254), (261, 260, 248, 247), (262, 261, 247, 246), (260, 257, 249, 248), (256, 263, 251, 250), (258, 264, 245, 255), (266, 265, 253, 252), (265, 259, 254, 253), (263, 266, 252, 251), (275, 271, 266, 263), (277, 268, 259, 265), (271, 277, 265, 266), (273, 276, 264, 258), (272, 275, 263, 256), (274, 267, 257, 260), (270, 269, 261, 262), (269, 274, 260, 261), (268, 273, 258, 259), (267, 272, 256, 257), (221, 225, 272, 267), (241, 244, 273, 268), (213, 217, 274, 269), (209, 213, 269, 270), (217, 221, 267, 274), (225, 229, 275, 272), (244, 185, 276, 273), (233, 237, 277, 271), (237, 241, 268, 277), (229, 233, 271, 275)])
me_cube_003.polygons.foreach_set('use_smooth', [True] * 250)
me_cube_003.polygons.foreach_set('material_index', [0, 0, 0, 0, 0, 0, 0, 0, 0, 0, 2, 2, 2, 2, 2, 2, 2, 2, 2, 2, 2, 2, 2, 2, 0, 0, 0, 0, 0, 0, 0, 0, 0, 0, 0, 0, 0, 0, 0, 0, 0, 0, 0, 0, 0, 0, 0, 0, 0, 0, 0, 0, 0, 0, 0, 0, 0, 0, 0, 0, 0, 0, 0, 0, 0, 0, 0, 0, 0, 0, 0, 0, 0, 0, 0, 0, 0, 0, 0, 0, 3, 3, 3, 3, 3, 3, 3, 3, 3, 3, 3, 3, 3, 3, 3, 3, 3, 3, 3, 3, 3, 3, 3, 3, 3, 3, 3, 3, 3, 3, 3, 3, 3, 3, 3, 3, 3, 3, 3, 3, 3, 3, 3, 3, 3, 3, 3, 3, 3, 3, 3, 3, 3, 3, 3, 3, 4, 4, 4, 4, 4, 4, 4, 4, 4, 4, 4, 4, 4, 4, 4, 4, 4, 4, 4, 4, 1, 1, 1, 1, 1, 1, 1, 1, 1, 1, 1, 1, 1, 1, 1, 1, 1, 1, 1, 1, 1, 1, 1, 1, 1, 1, 1, 1, 1, 1, 1, 1, 1, 1, 1, 1, 1, 1, 1, 1, 1, 1, 1, 1, 1, 1, 1, 1, 1, 1, 1, 1, 1, 1, 1, 1, 1, 1, 1, 1, 1, 1, 1, 1, 1, 1, 1, 1, 1, 1, 1, 1, 1, 1, 1, 1, 1, 1, 1, 1, 1, 1, 1, 1, 1, 1, 1, 1, 1, 1, 1, 1, 1, 1])
me_cube_003.materials.append(mat_skin)
me_cube_003.materials.append(mat_hair)
me_cube_003.materials.append(mat_clothespurple)
me_cube_003.materials.append(mat_pantspurple)
me_cube_003.materials.append(mat_shoes)
me_cube_003.use_remesh_preserve_volume = False
me_cube_003.use_remesh_preserve_attributes = False
me_cube_003.use_mirror_vertex_groups = False
me_cube_003.update()
me_cube_006 = bpy.data.meshes.new('Cube.006')
me_cube_006.from_pydata([(-0.1759, 0.1545, 0.3656), (-0.1759, -0.1368, 0.3656), (0.2127, 0.07795, 0.2296), (-0.01196, 0.29, 0.2296), (0.1446, -0.1368, 0.3656), (0.1446, 0.1545, 0.3656), (-0.2459, -0.0883, 0.2296), (-0.2459, 0.1049, 0.2296), (0.2127, 0.07795, 0.2296), (0.2127, -0.08798, 0.2296), (-0.01196, -0.2734, 0.2296), (0.2127, -0.08798, 0.2296), (-0.01245, 0.1607, 0.4421), (-0.01245, -0.143, 0.4421), (-0.01196, 0.29, 0.2296), (-0.01196, -0.2734, 0.2296), (-0.2459, -0.0883, 0.2296), (-0.2459, 0.1049, 0.2296)], [], [(7, 6, 16, 17), (4, 5, 12, 13), (8, 14, 3, 2), (11, 2, 5, 4), (2, 3, 12, 5), (11, 4, 13, 10), (6, 7, 14, 15), (9, 11, 10, 15), (3, 17, 0, 12), (12, 0, 1, 13), (13, 1, 16, 10), (14, 8, 9, 15), (10, 16, 6, 15), (14, 7, 17, 3), (17, 16, 1, 0), (9, 8, 2, 11)])
me_cube_006.polygons.foreach_set('use_smooth', [True] * 16)
me_cube_006.polygons.foreach_set('material_index', [1, 1, 1, 1, 1, 1, 1, 1, 1, 1, 1, 1, 1, 1, 1, 1])
me_cube_006.materials.append(mat_skin)
me_cube_006.materials.append(mat_hair)
me_cube_006.materials.append(mat_clothes)
me_cube_006.materials.append(mat_pants)
me_cube_006.materials.append(mat_socks)
me_cube_006.materials.append(mat_shoes)
me_cube_006.use_remesh_preserve_volume = False
me_cube_006.use_remesh_preserve_attributes = False
me_cube_006.use_mirror_vertex_groups = False
me_cube_006.update()
me_cube_005 = bpy.data.meshes.new('Cube.005')
me_cube_005.from_pydata([(-0.03883, -0.02469, -0.3005), (-0.1238, -0.1238, 0.1344), (-0.03883, 0.02469, -0.3005), (-0.1238, 0.1238, 0.1344), (0.01055, -0.02469, -0.3005), (0.1238, -0.1238, 0.1344), (0.01055, 0.02469, -0.3005), (0.1238, 0.1238, 0.1344), (-0.2462, -0.2454, -0.1126), (-0.2454, 0.2462, -0.1126), (0.2462, 0.2454, -0.1148), (0.2454, -0.2462, -0.1148), (-0.0806, -0.06799, -0.7202), (-0.133, -0.1051, -0.2742), (-0.0806, 0.06799, -0.7202), (-0.133, 0.1051, -0.2742), (0.02479, -0.06799, -0.7202), (0.0772, -0.1051, -0.2742), (0.02479, 0.06799, -0.7202), (0.0772, 0.1051, -0.2742), (-0.146, -0.132, -0.5042), (-0.146, 0.132, -0.5042), (0.09799, 0.132, -0.5042), (0.09799, -0.132, -0.5042), (-0.1117, 0.09075, -0.6769), (0.05593, 0.09075, -0.6769), (0.05593, -0.09075, -0.6769), (-0.1117, -0.09075, -0.6769), (-0.05421, -0.1984, -0.5455), (-0.05421, -0.137, -0.311), (-0.05421, -0.1324, -0.5628), (-0.05421, -0.07093, -0.3283), (0.0141, -0.1984, -0.5455), (0.0141, -0.137, -0.311), (0.0141, -0.1324, -0.5628), (0.0141, -0.07093, -0.3283), (-0.05421, -0.178, -0.4673), (-0.05421, -0.1575, -0.3891), (-0.05421, -0.0914, -0.4064), (-0.05421, -0.1119, -0.4846), (0.0141, -0.0914, -0.4064), (0.0141, -0.1119, -0.4846), (0.0141, -0.1575, -0.3891), (0.0141, -0.178, -0.4673), (0.05323, -0.2041, -0.7416), (-0.05853, -0.1969, -0.5265), (0.05295, -0.1358, -0.744), (-0.05881, -0.1286, -0.529), (0.1138, -0.2027, -0.7101), (0.002087, -0.1955, -0.4951), (0.1136, -0.1345, -0.7125), (0.001801, -0.1273, -0.4975), (0.01598, -0.2017, -0.6699), (-0.02127, -0.1993, -0.5982), (-0.02156, -0.131, -0.6006), (0.01569, -0.1334, -0.6723), (0.03905, -0.1297, -0.5692), (0.07631, -0.1321, -0.6409), (0.03934, -0.1979, -0.5668), (0.07659, -0.2003, -0.6384), (-0.05421, 0.1984, -0.5455), (-0.05421, 0.137, -0.311), (-0.05421, 0.1324, -0.5628), (-0.05421, 0.07093, -0.3283), (0.0141, 0.1984, -0.5455), (0.0141, 0.137, -0.311), (0.0141, 0.1324, -0.5628), (0.0141, 0.07093, -0.3283), (-0.05421, 0.178, -0.4673), (-0.05421, 0.1575, -0.3891), (-0.05421, 0.0914, -0.4064), (-0.05421, 0.1119, -0.4846), (0.0141, 0.0914, -0.4064), (0.0141, 0.1119, -0.4846), (0.0141, 0.1575, -0.3891), (0.0141, 0.178, -0.4673), (0.05323, 0.2041, -0.7416), (-0.05853, 0.1969, -0.5265), (0.05295, 0.1358, -0.744), (-0.05881, 0.1286, -0.529), (0.1138, 0.2027, -0.7101), (0.002087, 0.1955, -0.4951), (0.1136, 0.1345, -0.7125), (0.001801, 0.1273, -0.4975), (0.01598, 0.2017, -0.6699), (-0.02127, 0.1993, -0.5982), (-0.02156, 0.131, -0.6006), (0.01569, 0.1334, -0.6723), (0.03905, 0.1297, -0.5692), (0.07631, 0.1321, -0.6409), (0.03934, 0.1979, -0.5668), (0.07659, 0.2003, -0.6384), (0.0947, -0.0359, -0.8284), (-0.04907, -0.03325, -0.6796), (0.09416, -0.1042, -0.8279), (-0.04961, -0.1015, -0.6791), (0.1417, -0.0359, -0.7789), (-0.002044, -0.03325, -0.6301), (0.1412, -0.1042, -0.7783), (-0.002587, -0.1015, -0.6296), (0.0361, -0.03502, -0.7728), (0.009537, -0.03413, -0.7352), (0.008994, -0.1024, -0.7347), (0.03555, -0.1033, -0.7723), (0.05602, -0.1024, -0.6852), (0.08258, -0.1033, -0.7227), (0.05656, -0.03413, -0.6857), (0.08312, -0.03502, -0.7232), (0.004111, -0.03994, -1.041), (0.06474, -0.03529, -0.7328), (0.00424, -0.1082, -1.04), (0.06487, -0.1036, -0.7321), (0.07139, -0.03994, -1.053), (0.132, -0.03529, -0.7446), (0.07152, -0.1082, -1.052), (0.1322, -0.1036, -0.7438), (0.01805, -0.03905, -0.9616), (0.05081, -0.03618, -0.8124), (0.05094, -0.1045, -0.8117), (0.01818, -0.1074, -0.9609), (0.1182, -0.1045, -0.8234), (0.08546, -0.1074, -0.9726), (0.1181, -0.03618, -0.8242), (0.08533, -0.03905, -0.9734), (0.08264, 0.1046, -0.9734), (0.1153, 0.1085, -0.8242), (0.08812, 0.0365, -0.9726), (0.1208, 0.04046, -0.8234), (0.02104, 0.03123, -0.9609), (0.05369, 0.03519, -0.8117), (0.04821, 0.1033, -0.8124), (0.01556, 0.09931, -0.9616), (0.1346, 0.04244, -0.7438), (0.07429, 0.03453, -1.052), (0.1291, 0.1105, -0.7446), (0.06882, 0.1026, -1.053), (0.06751, 0.03717, -0.7321), (0.007218, 0.02926, -1.04), (0.06204, 0.1053, -0.7328), (0.00174, 0.09734, -1.041), (0.08034, 0.107, -0.7232), (0.05379, 0.1058, -0.6857), (0.08514, 0.03883, -0.7227), (0.0586, 0.03763, -0.6852), (0.03826, 0.03515, -0.7723), (0.01172, 0.03395, -0.7347), (0.006908, 0.1021, -0.7352), (0.03345, 0.1033, -0.7728), (0.0001017, 0.03393, -0.6296), (0.1436, 0.04254, -0.7783), (-0.004706, 0.1021, -0.6301), (0.1388, 0.1107, -0.7789), (-0.04678, 0.03024, -0.6791), (0.09676, 0.03885, -0.8279), (-0.05159, 0.09838, -0.6796), (0.09195, 0.107, -0.8284), (-0.01868, -0.1217, -1.07), (-0.005557, -0.1217, -0.9899), (-0.01868, -0.02157, -1.07), (-0.005557, -0.02157, -0.9899), (0.07957, -0.1199, -1.088), (0.09269, -0.1199, -1.008), (0.07957, -0.01982, -1.088), (0.09269, -0.01982, -1.008), (0.1817, -0.06261, -1.069), (0.1779, -0.06261, -1.092), (0.1779, -0.09102, -1.092), (0.1817, -0.09102, -1.069), (-0.01868, 0.0183, -1.07), (-0.005557, 0.0183, -0.9899), (-0.01868, 0.1184, -1.07), (-0.005557, 0.1184, -0.9899), (0.07957, 0.02005, -1.088), (0.09269, 0.02005, -1.008), (0.07957, 0.1201, -1.088), (0.09269, 0.1201, -1.008), (0.1817, 0.07736, -1.069), (0.1779, 0.07736, -1.092), (0.1779, 0.04895, -1.092), (0.1817, 0.04895, -1.069)], [], [(8, 1, 3, 9), (9, 3, 7, 10), (10, 7, 5, 11), (2, 6, 4, 0), (7, 3, 1, 5), (4, 11, 8, 0), (6, 10, 11, 4), (2, 9, 10, 6), (0, 8, 9, 2), (11, 5, 1, 8), (20, 13, 15, 21), (21, 15, 19, 22), (22, 19, 17, 23), (23, 17, 13, 20), (14, 18, 16, 12), (19, 15, 13, 17), (26, 23, 20, 27), (25, 22, 23, 26), (24, 21, 22, 25), (27, 20, 21, 24), (12, 27, 24, 14), (14, 24, 25, 18), (18, 25, 26, 16), (16, 26, 27, 12), (37, 29, 31, 38), (38, 31, 35, 40), (40, 35, 33, 42), (42, 33, 29, 37), (30, 34, 32, 28), (35, 31, 29, 33), (32, 43, 36, 28), (43, 42, 37, 36), (34, 41, 43, 32), (41, 40, 42, 43), (30, 39, 41, 34), (39, 38, 40, 41), (28, 36, 39, 30), (36, 37, 38, 39), (53, 45, 47, 54), (54, 47, 51, 56), (56, 51, 49, 58), (58, 49, 45, 53), (46, 50, 48, 44), (51, 47, 45, 49), (48, 59, 52, 44), (59, 58, 53, 52), (50, 57, 59, 48), (57, 56, 58, 59), (46, 55, 57, 50), (55, 54, 56, 57), (44, 52, 55, 46), (52, 53, 54, 55), (69, 70, 63, 61), (70, 72, 67, 63), (72, 74, 65, 67), (74, 69, 61, 65), (62, 60, 64, 66), (67, 65, 61, 63), (64, 60, 68, 75), (75, 68, 69, 74), (66, 64, 75, 73), (73, 75, 74, 72), (62, 66, 73, 71), (71, 73, 72, 70), (60, 62, 71, 68), (68, 71, 70, 69), (85, 86, 79, 77), (86, 88, 83, 79), (88, 90, 81, 83), (90, 85, 77, 81), (78, 76, 80, 82), (83, 81, 77, 79), (80, 76, 84, 91), (91, 84, 85, 90), (82, 80, 91, 89), (89, 91, 90, 88), (78, 82, 89, 87), (87, 89, 88, 86), (76, 78, 87, 84), (84, 87, 86, 85), (101, 102, 95, 93), (102, 104, 99, 95), (104, 106, 97, 99), (106, 101, 93, 97), (94, 92, 96, 98), (99, 97, 93, 95), (96, 92, 100, 107), (107, 100, 101, 106), (98, 96, 107, 105), (105, 107, 106, 104), (94, 98, 105, 103), (103, 105, 104, 102), (92, 94, 103, 100), (100, 103, 102, 101), (117, 118, 111, 109), (118, 120, 115, 111), (120, 122, 113, 115), (122, 117, 109, 113), (110, 108, 112, 114), (115, 113, 109, 111), (112, 108, 116, 123), (123, 116, 117, 122), (114, 112, 123, 121), (121, 123, 122, 120), (110, 114, 121, 119), (119, 121, 120, 118), (108, 110, 119, 116), (116, 119, 118, 117), (131, 128, 129, 130), (139, 137, 128, 131), (128, 126, 127, 129), (137, 133, 126, 128), (126, 124, 125, 127), (133, 135, 124, 126), (124, 131, 130, 125), (135, 139, 131, 124), (132, 134, 138, 136), (137, 139, 135, 133), (125, 130, 138, 134), (127, 125, 134, 132), (129, 127, 132, 136), (130, 129, 136, 138), (147, 144, 145, 146), (155, 153, 144, 147), (144, 142, 143, 145), (153, 149, 142, 144), (142, 140, 141, 143), (149, 151, 140, 142), (140, 147, 146, 141), (151, 155, 147, 140), (148, 150, 154, 152), (153, 155, 151, 149), (141, 146, 154, 150), (143, 141, 150, 148), (145, 143, 148, 152), (146, 145, 152, 154), (156, 157, 159, 158), (158, 159, 163, 162), (161, 160, 166, 167), (160, 161, 157, 156), (158, 162, 160, 156), (163, 159, 157, 161), (165, 164, 167, 166), (160, 162, 165, 166), (163, 161, 167, 164), (162, 163, 164, 165), (168, 169, 171, 170), (170, 171, 175, 174), (173, 172, 178, 179), (172, 173, 169, 168), (170, 174, 172, 168), (175, 171, 169, 173), (177, 176, 179, 178), (172, 174, 177, 178), (175, 173, 179, 176), (174, 175, 176, 177)])
me_cube_005.polygons.foreach_set('use_smooth', [True] * 156)
me_cube_005.polygons.foreach_set('material_index', [0, 0, 0, 0, 0, 0, 0, 0, 0, 0, 2, 2, 2, 2, 2, 2, 2, 2, 2, 2, 2, 2, 2, 2, 0, 0, 0, 0, 0, 0, 0, 0, 0, 0, 0, 0, 0, 0, 0, 0, 0, 0, 0, 0, 0, 0, 0, 0, 0, 0, 0, 0, 0, 0, 0, 0, 0, 0, 0, 0, 0, 0, 0, 0, 0, 0, 0, 0, 0, 0, 0, 0, 0, 0, 0, 0, 0, 0, 0, 0, 3, 3, 3, 3, 3, 3, 3, 3, 3, 3, 3, 3, 3, 3, 3, 3, 3, 3, 3, 3, 3, 3, 3, 3, 3, 3, 3, 3, 3, 3, 3, 3, 3, 3, 3, 3, 3, 3, 3, 3, 3, 3, 3, 3, 3, 3, 3, 3, 3, 3, 3, 3, 3, 3, 3, 3, 5, 5, 5, 5, 5, 5, 5, 5, 5, 5, 5, 5, 5, 5, 5, 5, 5, 5, 5, 5])
me_cube_005.materials.append(mat_skin)
me_cube_005.materials.append(mat_hair)
me_cube_005.materials.append(mat_clothespink)
me_cube_005.materials.append(mat_pantspink)
me_cube_005.materials.append(mat_socks)
me_cube_005.materials.append(mat_shoes)
me_cube_005.use_remesh_preserve_volume = False
me_cube_005.use_remesh_preserve_attributes = False
me_cube_005.use_mirror_vertex_groups = False
me_cube_005.update()
me_cube_000 = bpy.data.meshes.new('Cube.000')
me_cube_000.from_pydata([(-0.04014, -0.02733, -0.1942), (-0.1343, -0.1371, 0.2872), (-0.03849, 0.02687, -0.1942), (-0.1343, 0.1371, 0.2872), (0.01452, -0.02733, -0.1942), (0.14, -0.1371, 0.2872), (0.01617, 0.0276, -0.1942), (0.14, 0.1371, 0.2872), (-0.2697, -0.2717, 0.01382), (-0.2705, 0.269, 0.01382), (0.2737, 0.2755, 0.0114), (0.2746, -0.2726, 0.0114), (-0.1768, 0.1712, 0.258), (-0.1768, -0.1532, 0.258), (0.2188, 0.07617, 0.1235), (0.002593, 0.2834, 0.1235), (0.1747, -0.1532, 0.258), (0.1747, 0.1712, 0.258), (-0.2225, -0.08628, 0.1235), (-0.2225, 0.1025, 0.1235), (0.2188, 0.07617, 0.1235), (0.2188, -0.08597, 0.1235), (0.002593, -0.2671, 0.1235), (0.2188, -0.08597, 0.1235), (0.002438, 0.1781, 0.3335), (0.002438, -0.1601, 0.3335), (0.002593, 0.2834, 0.1235), (0.002593, -0.2671, 0.1235), (-0.2225, -0.08628, 0.1235), (-0.2225, 0.1025, 0.1235), (-0.05436, -0.06609, -0.7132), (-0.09998, -0.0928, -0.1678), (-0.05436, 0.06609, -0.7132), (-0.09998, 0.0928, -0.1678), (0.02335, -0.06609, -0.7132), (0.06649, -0.0928, -0.1678), (0.02335, 0.06609, -0.7132), (0.06649, 0.0928, -0.1678), (-0.1707, -0.1723, -0.4338), (-0.1707, 0.1723, -0.4338), (0.1278, 0.1723, -0.4338), (0.1278, -0.1723, -0.4338), (-0.1059, 0.08821, -0.6712), (0.05362, 0.08821, -0.6712), (0.05362, -0.08821, -0.6712), (-0.1059, -0.08821, -0.6712), (-0.01637, -0.254, -0.5053), (-0.01637, -0.1857, -0.2254), (-0.01637, -0.1805, -0.5259), (-0.01637, -0.1122, -0.246), (0.05958, -0.254, -0.5053), (0.05958, -0.1857, -0.2254), (0.05958, -0.1805, -0.5259), (0.05958, -0.1122, -0.246), (-0.01637, -0.2312, -0.412), (-0.01637, -0.2084, -0.3187), (-0.01637, -0.135, -0.3393), (-0.01637, -0.1577, -0.4326), (0.05958, -0.135, -0.3393), (0.05958, -0.1577, -0.4326), (0.05958, -0.2084, -0.3187), (0.05958, -0.2312, -0.412), (0.09875, -0.2476, -0.6887), (-0.02243, -0.2469, -0.4751), (0.09854, -0.1714, -0.6914), (-0.02264, -0.1707, -0.4778), (0.165, -0.2461, -0.6509), (0.04383, -0.2454, -0.4373), (0.1648, -0.1698, -0.6536), (0.04362, -0.1691, -0.44), (0.05398, -0.2449, -0.6103), (0.02395, -0.2506, -0.5563), (0.02374, -0.1743, -0.5591), (0.05377, -0.1687, -0.6131), (0.09, -0.1728, -0.5212), (0.12, -0.1671, -0.5752), (0.09021, -0.249, -0.5185), (0.1202, -0.2434, -0.5725), (0.1202, 0.2327, -0.5725), (0.09021, 0.1989, -0.5185), (0.12, 0.1564, -0.5752), (0.09, 0.1226, -0.5212), (0.05377, 0.1579, -0.6131), (0.02374, 0.1242, -0.5591), (0.02395, 0.2004, -0.5563), (0.05398, 0.2342, -0.6103), (0.04362, 0.119, -0.44), (0.1648, 0.1591, -0.6536), (0.04383, 0.1952, -0.4373), (0.165, 0.2353, -0.6509), (-0.02264, 0.1205, -0.4778), (0.09854, 0.1606, -0.6914), (-0.02243, 0.1968, -0.4751), (0.09875, 0.2369, -0.6887), (0.05958, 0.181, -0.412), (0.05958, 0.1583, -0.3187), (0.05958, 0.1076, -0.4326), (0.05958, 0.08481, -0.3393), (-0.01637, 0.1076, -0.4326), (-0.01637, 0.08481, -0.3393), (-0.01637, 0.1583, -0.3187), (-0.01637, 0.181, -0.412), (0.05958, 0.06204, -0.246), (0.05958, 0.1303, -0.5259), (0.05958, 0.1355, -0.2254), (0.05958, 0.2038, -0.5053), (-0.01637, 0.06204, -0.246), (-0.01637, 0.1303, -0.5259), (-0.01637, 0.1355, -0.2254), (-0.01637, 0.2038, -0.5053), (0.04166, -0.03795, -1.082), (0.05647, -0.04376, -0.7244), (0.04171, -0.1063, -1.081), (0.05651, -0.1121, -0.7236), (0.1098, -0.03795, -1.086), (0.1246, -0.04376, -0.7285), (0.1099, -0.1063, -1.085), (0.1247, -0.1121, -0.7277), (0.04651, -0.03706, -1.001), (0.05162, -0.04465, -0.805), (0.05166, -0.1129, -0.8043), (0.04656, -0.1054, -1.0), (0.1198, -0.1129, -0.8084), (0.1147, -0.1054, -1.004), (0.1198, -0.04465, -0.8091), (0.1147, -0.03706, -1.005), (0.112, 0.1066, -1.006), (0.117, 0.1001, -0.8095), (0.1174, 0.03849, -1.004), (0.1224, 0.03199, -0.8081), (0.0494, 0.03322, -1.0), (0.0544, 0.02672, -0.804), (0.04904, 0.09481, -0.8053), (0.04404, 0.1013, -1.001), (0.1271, 0.03397, -0.7275), (0.1126, 0.03651, -1.085), (0.1218, 0.1021, -0.7288), (0.1073, 0.1046, -1.086), (0.05913, 0.0287, -0.7233), (0.04467, 0.03124, -1.081), (0.05378, 0.09678, -0.7247), (0.03931, 0.09933, -1.082), (0.02204, -0.1229, -1.094), (0.02607, -0.1229, -1.013), (0.02204, -0.02281, -1.094), (0.02607, -0.02281, -1.013), (0.121, -0.1199, -1.103), (0.125, -0.1199, -1.022), (0.121, -0.01982, -1.103), (0.125, -0.01982, -1.022), (0.1899, -0.06261, -1.073), (0.1888, -0.06261, -1.095), (0.1888, -0.09102, -1.095), (0.1899, -0.09102, -1.073), (0.02211, 0.01707, -1.094), (0.02614, 0.01707, -1.013), (0.02211, 0.1172, -1.094), (0.02614, 0.1172, -1.013), (0.121, 0.02005, -1.103), (0.1251, 0.02005, -1.022), (0.121, 0.1201, -1.103), (0.1251, 0.1201, -1.022), (0.19, 0.07736, -1.072), (0.1889, 0.07736, -1.095), (0.1889, 0.04895, -1.095), (0.19, 0.04895, -1.072), (0.08876, -0.04533, -0.8316), (-0.05499, -0.04232, -0.6682), (0.08827, -0.1136, -0.831), (-0.05548, -0.1106, -0.6677), (0.1405, -0.04533, -0.787), (-0.00325, -0.04232, -0.6236), (0.14, -0.1136, -0.7864), (-0.003738, -0.1106, -0.6231), (0.036, -0.04445, -0.7704), (-0.002229, -0.04321, -0.7294), (-0.002718, -0.1115, -0.7289), (0.03552, -0.1127, -0.7698), (0.04902, -0.1115, -0.6843), (0.08725, -0.1127, -0.7252), (0.04951, -0.04321, -0.6848), (0.08774, -0.04445, -0.7258), (0.08604, 0.09919, -0.7278), (0.04773, 0.1015, -0.687), (0.08894, 0.03111, -0.7231), (0.05063, 0.03344, -0.6823), (0.03733, 0.02584, -0.7676), (-0.000974, 0.02817, -0.7267), (-0.003874, 0.09625, -0.7315), (0.03443, 0.09392, -0.7723), (-0.002196, 0.03541, -0.6212), (0.1418, 0.02913, -0.7842), (-0.005096, 0.1035, -0.6259), (0.1389, 0.09721, -0.789), (-0.0538, 0.03014, -0.6656), (0.09016, 0.02386, -0.8287), (-0.0567, 0.09822, -0.6703), (0.08726, 0.09195, -0.8334)], [], [(8, 1, 3, 9), (9, 3, 7, 10), (10, 7, 5, 11), (2, 6, 4, 0), (7, 3, 1, 5), (4, 11, 8, 0), (6, 10, 11, 4), (2, 9, 10, 6), (0, 8, 9, 2), (11, 5, 1, 8), (19, 18, 28, 29), (16, 17, 24, 25), (20, 26, 15, 14), (23, 14, 17, 16), (14, 15, 24, 17), (23, 16, 25, 22), (18, 19, 26, 27), (21, 23, 22, 27), (15, 29, 12, 24), (24, 12, 13, 25), (25, 13, 28, 22), (26, 20, 21, 27), (22, 28, 18, 27), (26, 19, 29, 15), (29, 28, 13, 12), (21, 20, 14, 23), (38, 31, 33, 39), (39, 33, 37, 40), (40, 37, 35, 41), (41, 35, 31, 38), (32, 36, 34, 30), (37, 33, 31, 35), (44, 41, 38, 45), (43, 40, 41, 44), (42, 39, 40, 43), (45, 38, 39, 42), (30, 45, 42, 32), (32, 42, 43, 36), (36, 43, 44, 34), (34, 44, 45, 30), (55, 47, 49, 56), (56, 49, 53, 58), (58, 53, 51, 60), (60, 51, 47, 55), (48, 52, 50, 46), (53, 49, 47, 51), (50, 61, 54, 46), (61, 60, 55, 54), (52, 59, 61, 50), (59, 58, 60, 61), (48, 57, 59, 52), (57, 56, 58, 59), (46, 54, 57, 48), (54, 55, 56, 57), (71, 63, 65, 72), (72, 65, 69, 74), (74, 69, 67, 76), (76, 67, 63, 71), (64, 68, 66, 62), (69, 65, 63, 67), (66, 77, 70, 62), (77, 76, 71, 70), (68, 75, 77, 66), (75, 74, 76, 77), (64, 73, 75, 68), (73, 72, 74, 75), (62, 70, 73, 64), (70, 71, 72, 73), (85, 82, 83, 84), (93, 91, 82, 85), (82, 80, 81, 83), (91, 87, 80, 82), (80, 78, 79, 81), (87, 89, 78, 80), (78, 85, 84, 79), (89, 93, 85, 78), (86, 88, 92, 90), (91, 93, 89, 87), (79, 84, 92, 88), (81, 79, 88, 86), (83, 81, 86, 90), (84, 83, 90, 92), (101, 98, 99, 100), (109, 107, 98, 101), (98, 96, 97, 99), (107, 103, 96, 98), (96, 94, 95, 97), (103, 105, 94, 96), (94, 101, 100, 95), (105, 109, 101, 94), (102, 104, 108, 106), (107, 109, 105, 103), (95, 100, 108, 104), (97, 95, 104, 102), (99, 97, 102, 106), (100, 99, 106, 108), (119, 120, 113, 111), (120, 122, 117, 113), (122, 124, 115, 117), (124, 119, 111, 115), (112, 110, 114, 116), (117, 115, 111, 113), (114, 110, 118, 125), (125, 118, 119, 124), (116, 114, 125, 123), (123, 125, 124, 122), (112, 116, 123, 121), (121, 123, 122, 120), (110, 112, 121, 118), (118, 121, 120, 119), (133, 130, 131, 132), (141, 139, 130, 133), (130, 128, 129, 131), (139, 135, 128, 130), (128, 126, 127, 129), (135, 137, 126, 128), (126, 133, 132, 127), (137, 141, 133, 126), (134, 136, 140, 138), (139, 141, 137, 135), (127, 132, 140, 136), (129, 127, 136, 134), (131, 129, 134, 138), (132, 131, 138, 140), (142, 143, 145, 144), (144, 145, 149, 148), (147, 146, 152, 153), (146, 147, 143, 142), (144, 148, 146, 142), (149, 145, 143, 147), (151, 150, 153, 152), (146, 148, 151, 152), (149, 147, 153, 150), (148, 149, 150, 151), (154, 155, 157, 156), (156, 157, 161, 160), (159, 158, 164, 165), (158, 159, 155, 154), (156, 160, 158, 154), (161, 157, 155, 159), (163, 162, 165, 164), (158, 160, 163, 164), (161, 159, 165, 162), (160, 161, 162, 163), (175, 176, 169, 167), (176, 178, 173, 169), (178, 180, 171, 173), (180, 175, 167, 171), (168, 166, 170, 172), (173, 171, 167, 169), (170, 166, 174, 181), (181, 174, 175, 180), (172, 170, 181, 179), (179, 181, 180, 178), (168, 172, 179, 177), (177, 179, 178, 176), (166, 168, 177, 174), (174, 177, 176, 175), (189, 186, 187, 188), (197, 195, 186, 189), (186, 184, 185, 187), (195, 191, 184, 186), (184, 182, 183, 185), (191, 193, 182, 184), (182, 189, 188, 183), (193, 197, 189, 182), (190, 192, 196, 194), (195, 197, 193, 191), (183, 188, 196, 192), (185, 183, 192, 190), (187, 185, 190, 194), (188, 187, 194, 196)])
me_cube_000.polygons.foreach_set('use_smooth', [True] * 172)
me_cube_000.polygons.foreach_set('material_index', [0, 0, 0, 0, 0, 0, 0, 0, 0, 0, 1, 1, 1, 1, 1, 1, 1, 1, 1, 1, 1, 1, 1, 1, 1, 1, 3, 3, 3, 3, 3, 3, 3, 3, 3, 3, 3, 3, 3, 3, 0, 0, 0, 0, 0, 0, 0, 0, 0, 0, 0, 0, 0, 0, 0, 0, 0, 0, 0, 0, 0, 0, 0, 0, 0, 0, 0, 0, 0, 0, 0, 0, 0, 0, 0, 0, 0, 0, 0, 0, 0, 0, 0, 0, 0, 0, 0, 0, 0, 0, 0, 0, 0, 0, 0, 0, 4, 4, 4, 4, 4, 4, 4, 4, 4, 4, 4, 4, 4, 4, 4, 4, 4, 4, 4, 4, 4, 4, 4, 4, 4, 4, 4, 4, 5, 5, 5, 5, 5, 5, 5, 5, 5, 5, 5, 5, 5, 5, 5, 5, 5, 5, 5, 5, 4, 4, 4, 4, 4, 4, 4, 4, 4, 4, 4, 4, 4, 4, 4, 4, 4, 4, 4, 4, 4, 4, 4, 4, 4, 4, 4, 4])
me_cube_000.materials.append(mat_skin)
me_cube_000.materials.append(mat_hair)
me_cube_000.materials.append(mat_clothes)
me_cube_000.materials.append(mat_clothesyellow)
me_cube_000.materials.append(mat_pantsyellow)
me_cube_000.materials.append(mat_shoes)
me_cube_000.use_remesh_preserve_volume = False
me_cube_000.use_remesh_preserve_attributes = False
me_cube_000.use_mirror_vertex_groups = False
me_cube_000.update()
me_cube_004 = bpy.data.meshes.new('Cube.004')
me_cube_004.from_pydata([(-0.03883, -0.02469, -0.3005), (-0.1238, -0.1238, 0.1344), (-0.03883, 0.02469, -0.3005), (-0.1238, 0.1238, 0.1344), (0.01055, -0.02469, -0.3005), (0.1238, -0.1238, 0.1344), (0.01055, 0.02469, -0.3005), (0.1238, 0.1238, 0.1344), (-0.2462, -0.2454, -0.1126), (-0.2454, 0.2462, -0.1126), (0.2462, 0.2454, -0.1148), (0.2454, -0.2462, -0.1148), (-0.1921, 0.04102, 0.04504), (-0.1921, -0.0412, 0.04504), (-0.1215, -0.04519, -0.2862), (-0.1215, 0.07529, -0.2862), (0.1647, -0.1423, 0.04504), (0.1647, 0.1421, 0.04504), (-0.2597, -0.03276, -0.1115), (-0.2597, 0.03258, -0.1115), (0.2286, 0.07193, -0.09367), (0.2286, -0.0997, -0.09367), (0.01098, 0.2595, 0.1535), (0.01098, -0.2597, 0.1535), (5.96e-08, 0.1421, 0.04504), (5.96e-08, -0.1423, 0.04504), (0.01932, 0.2323, 0.02355), (0.01933, -0.2325, 0.02353), (0.04757, 0.1535, -0.2351), (0.04757, -0.1537, -0.2351), (-0.07352, -0.1423, 0.04504), (-0.0937, -0.2343, -0.1429), (0.0382, -0.1468, -0.05593), (-0.07352, 0.1421, 0.04504), (-0.09368, 0.2341, -0.1429), (0.0382, 0.1466, -0.05593), (-0.1317, -0.1075, 0.04504), (-0.2153, -0.1453, -0.1019), (-0.009539, -0.2545, -0.2192), (-0.1317, 0.1073, 0.04504), (-0.2153, 0.1452, -0.1019), (-0.009539, 0.2544, -0.2192), (-0.0806, -0.06799, -0.7202), (-0.133, -0.1051, -0.2742), (-0.0806, 0.06799, -0.7202), (-0.133, 0.1051, -0.2742), (0.02479, -0.06799, -0.7202), (0.0772, -0.1051, -0.2742), (0.02479, 0.06799, -0.7202), (0.0772, 0.1051, -0.2742), (-0.146, -0.132, -0.5042), (-0.146, 0.132, -0.5042), (0.09799, 0.132, -0.5042), (0.09799, -0.132, -0.5042), (-0.1117, 0.09075, -0.6769), (0.05593, 0.09075, -0.6769), (0.05593, -0.09075, -0.6769), (-0.1117, -0.09075, -0.6769), (-0.05421, -0.1984, -0.5455), (-0.05421, -0.137, -0.311), (-0.05421, -0.1324, -0.5628), (-0.05421, -0.07093, -0.3283), (0.0141, -0.1984, -0.5455), (0.0141, -0.137, -0.311), (0.0141, -0.1324, -0.5628), (0.0141, -0.07093, -0.3283), (-0.05421, -0.178, -0.4673), (-0.05421, -0.1575, -0.3891), (-0.05421, -0.0914, -0.4064), (-0.05421, -0.1119, -0.4846), (0.0141, -0.0914, -0.4064), (0.0141, -0.1119, -0.4846), (0.0141, -0.1575, -0.3891), (0.0141, -0.178, -0.4673), (0.05323, -0.2041, -0.7416), (-0.05853, -0.1969, -0.5265), (0.05295, -0.1358, -0.744), (-0.05881, -0.1286, -0.529), (0.1138, -0.2027, -0.7101), (0.002087, -0.1955, -0.4951), (0.1136, -0.1345, -0.7125), (0.001801, -0.1273, -0.4975), (0.01598, -0.2017, -0.6699), (-0.02127, -0.1993, -0.5982), (-0.02156, -0.131, -0.6006), (0.01569, -0.1334, -0.6723), (0.03905, -0.1297, -0.5692), (0.07631, -0.1321, -0.6409), (0.03934, -0.1979, -0.5668), (0.07659, -0.2003, -0.6384), (-0.05421, 0.1984, -0.5455), (-0.05421, 0.137, -0.311), (-0.05421, 0.1324, -0.5628), (-0.05421, 0.07093, -0.3283), (0.0141, 0.1984, -0.5455), (0.0141, 0.137, -0.311), (0.0141, 0.1324, -0.5628), (0.0141, 0.07093, -0.3283), (-0.05421, 0.178, -0.4673), (-0.05421, 0.1575, -0.3891), (-0.05421, 0.0914, -0.4064), (-0.05421, 0.1119, -0.4846), (0.0141, 0.0914, -0.4064), (0.0141, 0.1119, -0.4846), (0.0141, 0.1575, -0.3891), (0.0141, 0.178, -0.4673), (0.05323, 0.2041, -0.7416), (-0.05853, 0.1969, -0.5265), (0.05295, 0.1358, -0.744), (-0.05881, 0.1286, -0.529), (0.1138, 0.2027, -0.7101), (0.002087, 0.1955, -0.4951), (0.1136, 0.1345, -0.7125), (0.001801, 0.1273, -0.4975), (0.01598, 0.2017, -0.6699), (-0.02127, 0.1993, -0.5982), (-0.02156, 0.131, -0.6006), (0.01569, 0.1334, -0.6723), (0.03905, 0.1297, -0.5692), (0.07631, 0.1321, -0.6409), (0.03934, 0.1979, -0.5668), (0.07659, 0.2003, -0.6384), (0.0947, -0.0359, -0.8284), (-0.04907, -0.03325, -0.6796), (0.09416, -0.1042, -0.8279), (-0.04961, -0.1015, -0.6791), (0.1417, -0.0359, -0.7789), (-0.002044, -0.03325, -0.6301), (0.1412, -0.1042, -0.7783), (-0.002587, -0.1015, -0.6296), (0.0361, -0.03502, -0.7728), (0.009537, -0.03413, -0.7352), (0.008994, -0.1024, -0.7347), (0.03555, -0.1033, -0.7723), (0.05602, -0.1024, -0.6852), (0.08258, -0.1033, -0.7227), (0.05656, -0.03413, -0.6857), (0.08312, -0.03502, -0.7232), (0.005363, -0.03795, -1.043), (0.06474, -0.03529, -0.7328), (0.005492, -0.1063, -1.042), (0.06487, -0.1036, -0.7321), (0.07264, -0.03795, -1.055), (0.132, -0.03529, -0.7446), (0.07277, -0.1063, -1.054), (0.1322, -0.1036, -0.7438), (0.0193, -0.03706, -0.9635), (0.05081, -0.03618, -0.8124), (0.05094, -0.1045, -0.8117), (0.01943, -0.1054, -0.9628), (0.1182, -0.1045, -0.8234), (0.08671, -0.1054, -0.9745), (0.1181, -0.03618, -0.8242), (0.08658, -0.03706, -0.9753), (0.08389, 0.1066, -0.9753), (0.1153, 0.1085, -0.8242), (0.08937, 0.03849, -0.9745), (0.1208, 0.04046, -0.8234), (0.02229, 0.03322, -0.9628), (0.05369, 0.03519, -0.8117), (0.04821, 0.1033, -0.8124), (0.01682, 0.1013, -0.9635), (0.1346, 0.04244, -0.7438), (0.07555, 0.03651, -1.054), (0.1291, 0.1105, -0.7446), (0.07007, 0.1046, -1.055), (0.06751, 0.03717, -0.7321), (0.00847, 0.03124, -1.042), (0.06204, 0.1053, -0.7328), (0.002991, 0.09933, -1.043), (0.08034, 0.107, -0.7232), (0.05379, 0.1058, -0.6857), (0.08514, 0.03883, -0.7227), (0.0586, 0.03763, -0.6852), (0.03826, 0.03515, -0.7723), (0.01172, 0.03395, -0.7347), (0.006908, 0.1021, -0.7352), (0.03345, 0.1033, -0.7728), (0.0001017, 0.03393, -0.6296), (0.1436, 0.04254, -0.7783), (-0.004706, 0.1021, -0.6301), (0.1388, 0.1107, -0.7789), (-0.04678, 0.03024, -0.6791), (0.09676, 0.03885, -0.8279), (-0.05159, 0.09838, -0.6796), (0.09195, 0.107, -0.8284), (-0.01868, -0.1217, -1.07), (-0.005557, -0.1217, -0.9899), (-0.01868, -0.02157, -1.07), (-0.005557, -0.02157, -0.9899), (0.07957, -0.1199, -1.088), (0.09269, -0.1199, -1.008), (0.07957, -0.01982, -1.088), (0.09269, -0.01982, -1.008), (0.1817, -0.06261, -1.069), (0.1779, -0.06261, -1.092), (0.1779, -0.09102, -1.092), (0.1817, -0.09102, -1.069), (-0.01868, 0.0183, -1.07), (-0.005557, 0.0183, -0.9899), (-0.01868, 0.1184, -1.07), (-0.005557, 0.1184, -0.9899), (0.07957, 0.02005, -1.088), (0.09269, 0.02005, -1.008), (0.07957, 0.1201, -1.088), (0.09269, 0.1201, -1.008), (0.1817, 0.07736, -1.069), (0.1779, 0.07736, -1.092), (0.1779, 0.04895, -1.092), (0.1817, 0.04895, -1.069), (-0.1275, -0.1149, 0.1478), (-0.1275, 0.1149, 0.1478), (0.1022, -0.1149, 0.1478), (0.1022, 0.1149, 0.1478), (-0.241, -0.2276, -0.03189), (-0.2403, 0.2283, -0.03189), (0.2157, 0.2276, -0.03348), (0.215, -0.2283, -0.03348), (-0.241, -0.2276, 0.04409), (-0.2403, 0.2283, 0.04409), (0.2157, 0.2276, 0.04249), (0.215, -0.2283, 0.04249), (-0.2403, 0.2283, -0.03189), (0.2157, 0.2276, -0.03348), (0.215, -0.2283, -0.03348), (-0.241, -0.2276, -0.03189), (0.4232, 0.2365, -0.03348), (0.4225, -0.2372, -0.03348), (0.4232, 0.2365, -0.03348), (0.4225, -0.2372, -0.03348), (-0.241, -0.2276, -0.03189), (-0.2403, 0.2283, -0.03189), (0.2157, 0.2276, -0.03348), (0.215, -0.2283, -0.03348)], [], [(8, 1, 3, 9), (9, 3, 7, 10), (10, 7, 5, 11), (2, 6, 4, 0), (7, 3, 1, 5), (4, 11, 8, 0), (6, 10, 11, 4), (2, 9, 10, 6), (0, 8, 9, 2), (11, 5, 1, 8), (20, 22, 28, 26), (37, 18, 14, 38), (37, 36, 13, 18), (21, 20, 17, 16), (20, 26, 24, 17), (26, 28, 35, 34), (21, 16, 25, 27), (21, 27, 29, 23), (19, 15, 14, 18), (34, 40, 39, 33), (27, 25, 30, 31), (27, 31, 32, 29), (35, 28, 29, 32), (31, 30, 36, 37), (31, 37, 38, 32), (41, 35, 32, 38), (26, 34, 33, 24), (28, 22, 23, 29), (23, 22, 20, 21), (40, 19, 12, 39), (40, 41, 15, 19), (15, 41, 38, 14), (19, 18, 13, 12), (34, 35, 41, 40), (50, 43, 45, 51), (51, 45, 49, 52), (52, 49, 47, 53), (53, 47, 43, 50), (44, 48, 46, 42), (49, 45, 43, 47), (56, 53, 50, 57), (55, 52, 53, 56), (54, 51, 52, 55), (57, 50, 51, 54), (42, 57, 54, 44), (44, 54, 55, 48), (48, 55, 56, 46), (46, 56, 57, 42), (67, 59, 61, 68), (68, 61, 65, 70), (70, 65, 63, 72), (72, 63, 59, 67), (60, 64, 62, 58), (65, 61, 59, 63), (62, 73, 66, 58), (73, 72, 67, 66), (64, 71, 73, 62), (71, 70, 72, 73), (60, 69, 71, 64), (69, 68, 70, 71), (58, 66, 69, 60), (66, 67, 68, 69), (83, 75, 77, 84), (84, 77, 81, 86), (86, 81, 79, 88), (88, 79, 75, 83), (76, 80, 78, 74), (81, 77, 75, 79), (78, 89, 82, 74), (89, 88, 83, 82), (80, 87, 89, 78), (87, 86, 88, 89), (76, 85, 87, 80), (85, 84, 86, 87), (74, 82, 85, 76), (82, 83, 84, 85), (99, 100, 93, 91), (100, 102, 97, 93), (102, 104, 95, 97), (104, 99, 91, 95), (92, 90, 94, 96), (97, 95, 91, 93), (94, 90, 98, 105), (105, 98, 99, 104), (96, 94, 105, 103), (103, 105, 104, 102), (92, 96, 103, 101), (101, 103, 102, 100), (90, 92, 101, 98), (98, 101, 100, 99), (115, 116, 109, 107), (116, 118, 113, 109), (118, 120, 111, 113), (120, 115, 107, 111), (108, 106, 110, 112), (113, 111, 107, 109), (110, 106, 114, 121), (121, 114, 115, 120), (112, 110, 121, 119), (119, 121, 120, 118), (108, 112, 119, 117), (117, 119, 118, 116), (106, 108, 117, 114), (114, 117, 116, 115), (131, 132, 125, 123), (132, 134, 129, 125), (134, 136, 127, 129), (136, 131, 123, 127), (124, 122, 126, 128), (129, 127, 123, 125), (126, 122, 130, 137), (137, 130, 131, 136), (128, 126, 137, 135), (135, 137, 136, 134), (124, 128, 135, 133), (133, 135, 134, 132), (122, 124, 133, 130), (130, 133, 132, 131), (147, 148, 141, 139), (148, 150, 145, 141), (150, 152, 143, 145), (152, 147, 139, 143), (140, 138, 142, 144), (145, 143, 139, 141), (142, 138, 146, 153), (153, 146, 147, 152), (144, 142, 153, 151), (151, 153, 152, 150), (140, 144, 151, 149), (149, 151, 150, 148), (138, 140, 149, 146), (146, 149, 148, 147), (161, 158, 159, 160), (169, 167, 158, 161), (158, 156, 157, 159), (167, 163, 156, 158), (156, 154, 155, 157), (163, 165, 154, 156), (154, 161, 160, 155), (165, 169, 161, 154), (162, 164, 168, 166), (167, 169, 165, 163), (155, 160, 168, 164), (157, 155, 164, 162), (159, 157, 162, 166), (160, 159, 166, 168), (177, 174, 175, 176), (185, 183, 174, 177), (174, 172, 173, 175), (183, 179, 172, 174), (172, 170, 171, 173), (179, 181, 170, 172), (170, 177, 176, 171), (181, 185, 177, 170), (178, 180, 184, 182), (183, 185, 181, 179), (171, 176, 184, 180), (173, 171, 180, 178), (175, 173, 178, 182), (176, 175, 182, 184), (186, 187, 189, 188), (188, 189, 193, 192), (191, 190, 196, 197), (190, 191, 187, 186), (188, 192, 190, 186), (193, 189, 187, 191), (195, 194, 197, 196), (190, 192, 195, 196), (193, 191, 197, 194), (192, 193, 194, 195), (198, 199, 201, 200), (200, 201, 205, 204), (203, 202, 208, 209), (202, 203, 199, 198), (200, 204, 202, 198), (205, 201, 199, 203), (207, 206, 209, 208), (202, 204, 207, 208), (205, 203, 209, 206), (204, 205, 206, 207), (218, 210, 211, 219), (219, 211, 213, 220), (220, 213, 212, 221), (213, 211, 210, 212), (221, 212, 210, 218), (233, 221, 218, 230), (232, 220, 221, 233), (231, 219, 220, 232), (230, 218, 219, 231), (217, 214, 215, 216), (214, 225, 222, 215), (215, 222, 223, 216), (223, 224, 229, 228), (217, 224, 225, 214), (226, 228, 229, 227), (224, 217, 227, 229), (217, 216, 226, 227), (216, 223, 228, 226), (225, 230, 231, 222), (222, 231, 232, 223), (223, 232, 233, 224), (224, 233, 230, 225)])
me_cube_004.polygons.foreach_set('use_smooth', [True] * 202)
me_cube_004.polygons.foreach_set('material_index', [0, 0, 0, 0, 0, 0, 0, 0, 0, 0, 1, 1, 1, 1, 1, 1, 1, 1, 1, 1, 1, 1, 1, 1, 1, 1, 1, 1, 1, 1, 1, 1, 1, 1, 2, 2, 2, 2, 2, 2, 2, 2, 2, 2, 2, 2, 2, 2, 0, 0, 0, 0, 0, 0, 0, 0, 0, 0, 0, 0, 0, 0, 0, 0, 0, 0, 0, 0, 0, 0, 0, 0, 0, 0, 0, 0, 0, 0, 0, 0, 0, 0, 0, 0, 0, 0, 0, 0, 0, 0, 0, 0, 0, 0, 0, 0, 0, 0, 0, 0, 0, 0, 0, 0, 3, 3, 3, 3, 3, 3, 3, 3, 3, 3, 3, 3, 3, 3, 3, 3, 3, 3, 3, 3, 3, 3, 3, 3, 3, 3, 3, 3, 3, 3, 3, 3, 3, 3, 3, 3, 3, 3, 3, 3, 3, 3, 3, 3, 3, 3, 3, 3, 3, 3, 3, 3, 3, 3, 3, 3, 5, 5, 5, 5, 5, 5, 5, 5, 5, 5, 5, 5, 5, 5, 5, 5, 5, 5, 5, 5, 6, 6, 6, 6, 6, 6, 6, 6, 6, 6, 6, 6, 6, 6, 6, 6, 6, 6, 6, 6, 6, 6])
me_cube_004.materials.append(mat_skindark)
me_cube_004.materials.append(mat_hair)
me_cube_004.materials.append(mat_clotheslightpink)
me_cube_004.materials.append(mat_pantspurple)
me_cube_004.materials.append(mat_socks)
me_cube_004.materials.append(mat_shoes)
me_cube_004.materials.append(mat_clothes)
me_cube_004.use_remesh_preserve_volume = False
me_cube_004.use_remesh_preserve_attributes = False
me_cube_004.use_mirror_vertex_groups = False
me_cube_004.update()

# ---- objects
ob_camera_001 = bpy.data.objects.new('Camera.001', cam_camera_000)
ob_sun = bpy.data.objects.new('Sun', light_sun)
ob_cube = bpy.data.objects.new('Cube', me_cube_001)
ob_camera = bpy.data.objects.new('Camera', cam_camera_001)
ob_cube_001 = bpy.data.objects.new('Cube.001', me_cube_002)
ob_cube_002 = bpy.data.objects.new('Cube.002', me_cube_003)
ob_cube_004 = bpy.data.objects.new('Cube.004', me_cube_006)
ob_cube_003 = bpy.data.objects.new('Cube.003', me_cube_005)
ob_cube_005 = bpy.data.objects.new('Cube.005', me_cube_000)
ob_cube_006 = bpy.data.objects.new('Cube.006', me_cube_004)

# ---- transforms, parenting, visibility, modifiers, constraints
ob_camera_001.location = (0.5, -7.25, 4.0)
ob_camera_001.rotation_euler = (1.241, 0.0, 2.384e-07)
ob_camera_001.lineart.crease_threshold = 0.0
ob_sun.location = (-0.1117, 1.865, 2.215)
ob_sun.rotation_euler = (0.189, 1.244, -0.1055)
ob_sun.lineart.crease_threshold = 0.0
ob_cube.location = (-0.8759, 1.865, 2.087)
ob_cube.lineart.crease_threshold = 0.0
_m = ob_cube.modifiers.new('Subsurf', 'SUBSURF')
_m.uv_smooth = 'PRESERVE_CORNERS'
_m.quality = 2
_m.levels = 2
_m.show_only_control_edges = False
ob_camera.location = (0.5, -7.25, 4.0)
ob_camera.rotation_euler = (1.241, -0.0, 2.384e-07)
ob_camera.lineart.crease_threshold = 0.0
ob_cube_001.location = (-0.8759, 1.865, 2.087)
ob_cube_001.lineart.crease_threshold = 0.0
_m = ob_cube_001.modifiers.new('Subsurf', 'SUBSURF')
_m.uv_smooth = 'PRESERVE_CORNERS'
_m.quality = 2
_m.levels = 2
_m.show_only_control_edges = False
ob_cube_002.location = (-0.8759, 1.865, 2.087)
ob_cube_002.lineart.crease_threshold = 0.0
_m = ob_cube_002.modifiers.new('Subsurf', 'SUBSURF')
_m.uv_smooth = 'PRESERVE_CORNERS'
_m.quality = 2
_m.levels = 2
_m.show_only_control_edges = False
ob_cube_004.location = (-0.861, 1.862, 1.899)
ob_cube_004.scale = (0.9041, 0.9041, 0.9041)
ob_cube_004.lineart.crease_threshold = 0.0
_m = ob_cube_004.modifiers.new('Subsurf', 'SUBSURF')
_m.uv_smooth = 'PRESERVE_CORNERS'
_m.quality = 2
_m.levels = 2
_m.show_only_control_edges = False
ob_cube_003.location = (-0.8759, 1.865, 2.087)
ob_cube_003.lineart.crease_threshold = 0.0
_m = ob_cube_003.modifiers.new('Subsurf', 'SUBSURF')
_m.uv_smooth = 'PRESERVE_CORNERS'
_m.quality = 2
_m.levels = 2
_m.show_only_control_edges = False
ob_cube_005.location = (-0.8759, 1.865, 2.087)
ob_cube_005.lineart.crease_threshold = 0.0
_m = ob_cube_005.modifiers.new('Subsurf', 'SUBSURF')
_m.uv_smooth = 'PRESERVE_CORNERS'
_m.quality = 2
_m.levels = 2
_m.show_only_control_edges = False
ob_cube_006.location = (-0.8759, 1.865, 2.087)
ob_cube_006.lineart.crease_threshold = 0.0
_m = ob_cube_006.modifiers.new('Subsurf', 'SUBSURF')
_m.uv_smooth = 'PRESERVE_CORNERS'
_m.quality = 2
_m.levels = 2
_m.show_only_control_edges = False

# ---- collection membership
col_collection_1.objects.link(ob_camera_001)
col_collection_1.objects.link(ob_sun)
col_collection_1.objects.link(ob_cube)
col_collection_1.objects.link(ob_camera)
col_collection_2.objects.link(ob_cube_001)
col_collection_2.objects.link(ob_camera_001)
col_collection_2.objects.link(ob_sun)
col_collection_2.objects.link(ob_camera)
col_collection_3.objects.link(ob_cube_002)
col_collection_3.objects.link(ob_camera_001)
col_collection_3.objects.link(ob_sun)
col_collection_3.objects.link(ob_camera)
col_collection_4.objects.link(ob_cube_004)
col_collection_4.objects.link(ob_cube_003)
col_collection_4.objects.link(ob_camera_001)
col_collection_4.objects.link(ob_sun)
col_collection_4.objects.link(ob_camera)
col_collection_5.objects.link(ob_cube_005)
col_collection_5.objects.link(ob_camera_001)
col_collection_5.objects.link(ob_sun)
col_collection_5.objects.link(ob_camera)
col_collection_11.objects.link(ob_cube_006)
col_collection_11.objects.link(ob_camera_001)
col_collection_11.objects.link(ob_sun)
col_collection_11.objects.link(ob_camera)

# ---- scene / render settings (as saved in the file)
scene.camera = ob_camera_001
scene.frame_start = 1; scene.frame_end = 250; scene.frame_set(6)
scene.render.engine = 'BLENDER_EEVEE_NEXT'
scene.render.resolution_x = 32
scene.render.resolution_y = 64
scene.render.dither_intensity = 0.0
scene.render.film_transparent = True
scene.cycles.use_denoising = False
scene.cycles.samples = 128
scene.cycles.sampling_pattern = 'TABULATED_SOBOL'
scene.cycles.use_adaptive_sampling = False
scene.cycles.use_light_tree = False
scene.cycles.blur_glossy = 0.0
scene.cycles.sample_clamp_indirect = 0.0
scene.view_settings.view_transform = 'Standard'
bpy.context.view_layer.update()
